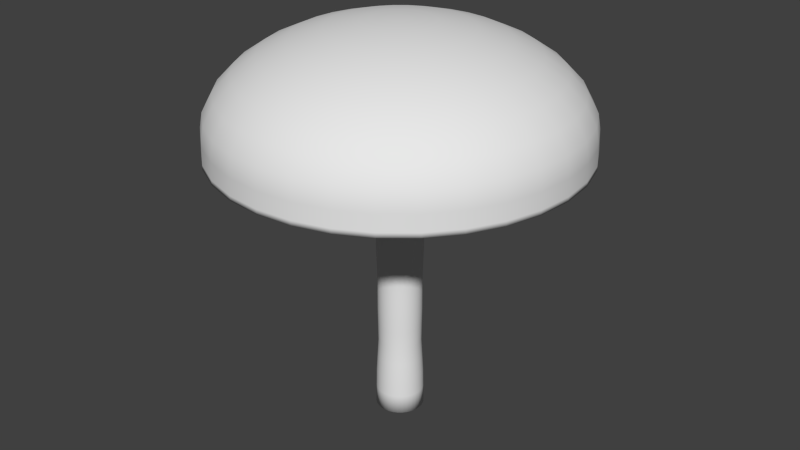 # Source: Mushroom.blend  (saved by Blender 2.76.0; exported with 4.5.12 LTS)
import bpy
from mathutils import Matrix  # noqa: F401  (used for matrix-valued properties, if any)

bpy.ops.wm.read_factory_settings(use_empty=True)
scene = bpy.context.scene
scene.name = 'Scene'

# ---- collections
col_collection_1 = bpy.data.collections.new('Collection 1'); scene.collection.children.link(col_collection_1)

# ---- world
world_world = bpy.data.worlds.new('World'); scene.world = world_world
world_world.color = (0.05088, 0.05088, 0.05088)
world_world.use_sun_shadow = False
world_world.sun_shadow_jitter_overblur = 0.0
world_world.cycles.sampling_method = 'MANUAL'
world_world.cycles.sample_map_resolution = 256

# ---- meshes
me_sphere = bpy.data.meshes.new('Sphere')
me_sphere.from_pydata([(-0.1951, 0.0, 2.218), (-0.3827, 0.0, 2.187), (-0.5556, 0.0, 2.135), (-0.7071, 0.0, 2.066), (-0.8315, 0.0, 1.982), (-0.9239, 0.0, 1.886), (-0.9808, 0.0, 1.782), (-1.0, 0.0, 1.561), (-0.1913, 0.03806, 2.218), (-0.3753, 0.07466, 2.187), (-0.5449, 0.1084, 2.135), (-0.6935, 0.1379, 2.066), (-0.8155, 0.1622, 1.982), (-0.9061, 0.1802, 1.886), (-0.9619, 0.1913, 1.782), (-0.9808, 0.1951, 1.561), (-0.1802, 0.07466, 2.218), (-0.3536, 0.1464, 2.187), (-0.5133, 0.2126, 2.135), (-0.6533, 0.2706, 2.066), (-0.7682, 0.3182, 1.982), (-0.8536, 0.3536, 1.886), (-0.9061, 0.3753, 1.782), (-0.9239, 0.3827, 1.561), (-0.1622, 0.1084, 2.218), (-0.3182, 0.2126, 2.187), (-0.4619, 0.3087, 2.135), (-0.5879, 0.3928, 2.066), (-0.6913, 0.4619, 1.982), (-0.7682, 0.5133, 1.886), (-0.8155, 0.5449, 1.782), (-0.8315, 0.5556, 1.561), (-0.1379, 0.1379, 2.218), (-0.2706, 0.2706, 2.187), (-0.3928, 0.3928, 2.135), (-0.5, 0.5, 2.066), (-0.5879, 0.5879, 1.982), (-0.6533, 0.6533, 1.886), (-0.6935, 0.6935, 1.782), (-0.7071, 0.7071, 1.561), (-0.1084, 0.1622, 2.218), (-0.2126, 0.3182, 2.187), (-0.3087, 0.4619, 2.135), (-0.3928, 0.5879, 2.066), (-0.4619, 0.6913, 1.982), (-0.5133, 0.7682, 1.886), (-0.5449, 0.8155, 1.782), (-0.5556, 0.8315, 1.561), (-0.07466, 0.1802, 2.218), (-0.1464, 0.3536, 2.187), (-0.2126, 0.5133, 2.135), (-0.2706, 0.6533, 2.066), (-0.3182, 0.7682, 1.982), (-0.3536, 0.8536, 1.886), (-0.3753, 0.9061, 1.782), (-0.3827, 0.9239, 1.561), (-0.03806, 0.1913, 2.218), (-0.07466, 0.3753, 2.187), (-0.1084, 0.5449, 2.135), (-0.1379, 0.6935, 2.066), (-0.1622, 0.8155, 1.982), (-0.1802, 0.9061, 1.886), (-0.1913, 0.9619, 1.782), (-0.1951, 0.9808, 1.561), (3.266e-07, 0.1951, 2.218), (3.192e-07, 0.3827, 2.187), (3.117e-07, 0.5556, 2.135), (3.192e-07, 0.7071, 2.066), (3.341e-07, 0.8315, 1.982), (2.745e-07, 0.9239, 1.886), (3.937e-07, 0.9808, 1.782), (3.788e-07, 1.0, 1.561), (0.03806, 0.1913, 2.218), (0.07466, 0.3753, 2.187), (0.1084, 0.5449, 2.135), (0.138, 0.6935, 2.066), (0.1622, 0.8155, 1.982), (0.1802, 0.9061, 1.886), (0.1913, 0.9619, 1.782), (0.1951, 0.9808, 1.561), (0.07466, 0.1802, 2.218), (0.1464, 0.3536, 2.187), (0.2126, 0.5133, 2.135), (0.2706, 0.6533, 2.066), (0.3182, 0.7682, 1.982), (0.3536, 0.8536, 1.886), (0.3753, 0.9061, 1.782), (0.3827, 0.9239, 1.561), (0.1084, 0.1622, 2.218), (0.2126, 0.3182, 2.187), (0.3087, 0.4619, 2.135), (0.3928, 0.5879, 2.066), (0.4619, 0.6913, 1.982), (0.5133, 0.7682, 1.886), (0.5449, 0.8155, 1.782), (0.5556, 0.8315, 1.561), (0.138, 0.1379, 2.218), (0.2706, 0.2706, 2.187), (0.3928, 0.3928, 2.135), (0.5, 0.5, 2.066), (0.5879, 0.5879, 1.982), (0.6533, 0.6533, 1.886), (0.6935, 0.6935, 1.782), (0.7071, 0.7071, 1.561), (0.1622, 0.1084, 2.218), (0.3182, 0.2126, 2.187), (0.4619, 0.3087, 2.135), (0.5879, 0.3928, 2.066), (0.6913, 0.4619, 1.982), (0.7682, 0.5133, 1.886), (0.8155, 0.5449, 1.782), (0.8315, 0.5556, 1.561), (0.1802, 0.07466, 2.218), (0.3536, 0.1464, 2.187), (0.5133, 0.2126, 2.135), (0.6533, 0.2706, 2.066), (0.7682, 0.3182, 1.982), (0.8536, 0.3536, 1.886), (0.9061, 0.3753, 1.782), (0.9239, 0.3827, 1.561), (0.1913, 0.03806, 2.218), (0.3753, 0.07466, 2.187), (0.5449, 0.1084, 2.135), (0.6935, 0.1379, 2.066), (0.8155, 0.1622, 1.982), (0.9061, 0.1802, 1.886), (0.9619, 0.1913, 1.782), (0.9808, 0.1951, 1.561), (0.1951, -7.212e-09, 2.218), (0.3827, 4.122e-08, 2.187), (0.5556, 2.632e-08, 2.135), (0.7071, -2.584e-08, 2.066), (0.8315, -8.544e-08, 1.982), (0.9239, 6.357e-08, 1.886), (0.9808, -8.544e-08, 1.782), (1.0, -1.003e-07, 1.561), (0.1913, -0.03806, 2.218), (0.3753, -0.07466, 2.187), (0.5449, -0.1084, 2.135), (0.6935, -0.1379, 2.066), (0.8155, -0.1622, 1.982), (0.9061, -0.1802, 1.886), (0.9619, -0.1913, 1.782), (0.9808, -0.1951, 1.561), (0.1802, -0.07466, 2.218), (0.3536, -0.1464, 2.187), (0.5133, -0.2126, 2.135), (0.6533, -0.2706, 2.066), (0.7682, -0.3182, 1.982), (0.8536, -0.3536, 1.886), (0.9061, -0.3753, 1.782), (0.9239, -0.3827, 1.561), (0.1622, -0.1084, 2.218), (0.3182, -0.2126, 2.187), (0.4619, -0.3087, 2.135), (0.5879, -0.3928, 2.066), (0.6913, -0.4619, 1.982), (0.7682, -0.5133, 1.886), (0.8155, -0.5449, 1.782), (0.8315, -0.5556, 1.561), (0.138, -0.1379, 2.218), (0.2706, -0.2706, 2.187), (0.3928, -0.3928, 2.135), (0.5, -0.5, 2.066), (0.5879, -0.5879, 1.982), (0.6533, -0.6533, 1.886), (0.6935, -0.6935, 1.782), (0.7071, -0.7071, 1.561), (0.1084, -0.1622, 2.218), (0.2126, -0.3182, 2.187), (0.3087, -0.4619, 2.135), (0.3928, -0.5879, 2.066), (0.4619, -0.6913, 1.982), (0.5133, -0.7682, 1.886), (0.5449, -0.8155, 1.782), (0.5556, -0.8315, 1.561), (0.07466, -0.1802, 2.218), (0.1464, -0.3536, 2.187), (0.2126, -0.5133, 2.135), (0.2706, -0.6533, 2.066), (0.3182, -0.7682, 1.982), (0.3536, -0.8536, 1.886), (0.3753, -0.9061, 1.782), (0.3827, -0.9239, 1.561), (0.03806, -0.1913, 2.218), (0.07466, -0.3753, 2.187), (0.1084, -0.5449, 2.135), (0.1379, -0.6935, 2.066), (0.1622, -0.8155, 1.982), (0.1802, -0.9061, 1.886), (0.1913, -0.9619, 1.782), (0.1951, -0.9808, 1.561), (3.117e-07, -0.1951, 2.218), (2.819e-07, -0.3827, 2.187), (2.819e-07, -0.5556, 2.135), (1.851e-07, -0.7071, 2.066), (1.404e-07, -0.8315, 1.982), (3.192e-07, -0.9239, 1.886), (9.567e-08, -0.9808, 1.782), (1.404e-07, -1.0, 1.561), (-0.03806, -0.1913, 2.218), (-0.07466, -0.3753, 2.187), (-0.1084, -0.5449, 2.135), (-0.1379, -0.6935, 2.066), (-0.1622, -0.8155, 1.982), (-0.1802, -0.9061, 1.886), (-0.1913, -0.9619, 1.782), (-0.1951, -0.9808, 1.561), (-0.07466, -0.1802, 2.218), (-0.1464, -0.3536, 2.187), (-0.2126, -0.5133, 2.135), (-0.2706, -0.6533, 2.066), (-0.3182, -0.7682, 1.982), (-0.3536, -0.8536, 1.886), (-0.3753, -0.9061, 1.782), (-0.3827, -0.9239, 1.561), (-0.1084, -0.1622, 2.218), (-0.2126, -0.3182, 2.187), (-0.3087, -0.4619, 2.135), (-0.3928, -0.5879, 2.066), (-0.4619, -0.6913, 1.982), (-0.5133, -0.7682, 1.886), (-0.5449, -0.8155, 1.782), (-0.5556, -0.8315, 1.561), (-0.1443, -0.02871, 1.474), (-0.136, -0.05632, 1.474), (-0.1224, -0.08176, 1.474), (-0.1041, -0.1041, 1.474), (-0.1379, -0.1379, 2.218), (-0.2706, -0.2706, 2.187), (-0.3928, -0.3928, 2.135), (-0.5, -0.5, 2.066), (-0.5879, -0.5879, 1.982), (-0.6533, -0.6533, 1.886), (-0.6935, -0.6935, 1.782), (-0.7071, -0.7071, 1.561), (-0.08176, -0.1224, 1.474), (-0.05632, -0.136, 1.474), (-0.02871, -0.1443, 1.474), (2.603e-07, -0.1472, 1.474), (0.02871, -0.1443, 1.474), (0.05632, -0.136, 1.474), (0.08176, -0.1224, 1.474), (-0.1622, -0.1084, 2.218), (-0.3182, -0.2126, 2.187), (-0.4619, -0.3087, 2.135), (-0.5879, -0.3928, 2.066), (-0.6913, -0.4619, 1.982), (-0.7682, -0.5133, 1.886), (-0.8155, -0.5449, 1.782), (-0.8315, -0.5556, 1.561), (0.1041, -0.1041, 1.474), (0.1224, -0.08176, 1.474), (0.136, -0.05632, 1.474), (0.1443, -0.02871, 1.474), (0.1472, 7.602e-08, 1.474), (0.1443, 0.02871, 1.474), (0.136, 0.05632, 1.474), (2.48e-08, -1.247e-07, 2.229), (-0.1802, -0.07466, 2.218), (-0.3536, -0.1464, 2.187), (-0.5133, -0.2126, 2.135), (-0.6533, -0.2706, 2.066), (-0.7682, -0.3182, 1.982), (-0.8536, -0.3536, 1.886), (-0.9061, -0.3753, 1.782), (-0.9239, -0.3827, 1.561), (0.1224, 0.08176, 1.474), (0.1041, 0.1041, 1.474), (0.08176, 0.1224, 1.474), (0.05632, 0.136, 1.474), (0.02871, 0.1443, 1.474), (2.947e-07, 0.1472, 1.474), (-0.02871, 0.1443, 1.474), (-0.1913, -0.03806, 2.218), (-0.3753, -0.07466, 2.187), (-0.5449, -0.1084, 2.135), (-0.6935, -0.1379, 2.066), (-0.8155, -0.1622, 1.982), (-0.9061, -0.1802, 1.886), (-0.9619, -0.1913, 1.782), (-0.9808, -0.1951, 1.561), (-0.05632, 0.136, 1.474), (-0.08176, 0.1224, 1.474), (-0.1041, 0.1041, 1.474), (-0.1224, 0.08176, 1.474), (-0.136, 0.05632, 1.474), (-0.1443, 0.02871, 1.474), (-0.1472, 1.11e-07, 1.474), (-0.9948, 0.0, 1.703), (-0.9757, 0.1941, 1.703), (-0.9191, 0.3807, 1.703), (-0.8271, 0.5527, 1.703), (-0.7034, 0.7034, 1.703), (-0.5527, 0.8271, 1.703), (-0.3807, 0.9191, 1.703), (-0.1941, 0.9757, 1.703), (3.828e-07, 0.9948, 1.703), (0.1941, 0.9757, 1.703), (0.3807, 0.9191, 1.703), (0.5527, 0.8271, 1.703), (0.7034, 0.7034, 1.703), (0.8271, 0.5527, 1.703), (0.9191, 0.3807, 1.703), (0.9757, 0.1941, 1.703), (0.9948, -9.631e-08, 1.703), (0.9757, -0.1941, 1.703), (0.9191, -0.3807, 1.703), (0.8271, -0.5527, 1.703), (0.7034, -0.7034, 1.703), (0.5527, -0.8271, 1.703), (0.3807, -0.9191, 1.703), (0.1941, -0.9757, 1.703), (1.283e-07, -0.9948, 1.703), (-0.1941, -0.9757, 1.703), (-0.3807, -0.9191, 1.703), (-0.5527, -0.8271, 1.703), (-0.7034, -0.7034, 1.703), (-0.8271, -0.5527, 1.703), (-0.9191, -0.3807, 1.703), (-0.9757, -0.1941, 1.703), (-0.9991, 0.0, 1.586), (-0.9799, 0.1949, 1.586), (-0.923, 0.3823, 1.586), (-0.8307, 0.5551, 1.586), (-0.7065, 0.7065, 1.586), (-0.5551, 0.8307, 1.586), (-0.3823, 0.923, 1.586), (-0.1949, 0.9799, 1.586), (3.795e-07, 0.9991, 1.586), (0.1949, 0.9799, 1.586), (0.3823, 0.923, 1.586), (0.5551, 0.8307, 1.586), (0.7065, 0.7065, 1.586), (0.8307, 0.5551, 1.586), (0.923, 0.3823, 1.586), (0.9799, 0.1949, 1.586), (0.9991, -9.963e-08, 1.586), (0.9799, -0.1949, 1.586), (0.923, -0.3823, 1.586), (0.8307, -0.5551, 1.586), (0.7065, -0.7065, 1.586), (0.5551, -0.8307, 1.586), (0.3823, -0.923, 1.586), (0.1949, -0.9799, 1.586), (1.382e-07, -0.9991, 1.586), (-0.1949, -0.9799, 1.586), (-0.3823, -0.923, 1.586), (-0.5551, -0.8307, 1.586), (-0.7065, -0.7065, 1.586), (-0.8307, -0.5551, 1.586), (-0.923, -0.3823, 1.586), (-0.9799, -0.1949, 1.586), (-0.9959, 0.0, 1.674), (-0.9767, 0.1943, 1.674), (-0.9201, 0.3811, 1.674), (-0.828, 0.5533, 1.674), (-0.7042, 0.7042, 1.674), (-0.5533, 0.828, 1.674), (-0.3811, 0.9201, 1.674), (-0.1943, 0.9767, 1.674), (3.82e-07, 0.9959, 1.674), (0.1943, 0.9767, 1.674), (0.3811, 0.9201, 1.674), (0.5533, 0.828, 1.674), (0.7042, 0.7042, 1.674), (0.828, 0.5533, 1.674), (0.9201, 0.3811, 1.674), (0.9767, 0.1943, 1.674), (0.9959, -9.715e-08, 1.674), (0.9767, -0.1943, 1.674), (0.9201, -0.3811, 1.674), (0.828, -0.5533, 1.674), (0.7042, -0.7042, 1.674), (0.5533, -0.828, 1.674), (0.3811, -0.9201, 1.674), (0.1943, -0.9767, 1.674), (1.308e-07, -0.9959, 1.674), (-0.1943, -0.9767, 1.674), (-0.3811, -0.9201, 1.674), (-0.5533, -0.828, 1.674), (-0.7042, -0.7042, 1.674), (-0.828, -0.5533, 1.674), (-0.9201, -0.3811, 1.674), (-0.9767, -0.1943, 1.674), (-0.3419, -0.8254, 1.578), (-0.8254, 0.3419, 1.578), (0.4963, -0.7428, 1.578), (0.7428, 0.4963, 1.578), (0.8254, -0.3419, 1.578), (-0.1743, -0.8762, 1.578), (-0.4963, 0.7428, 1.578), (0.8762, 0.1743, 1.578), (0.8762, -0.1743, 1.578), (-0.8254, -0.3419, 1.578), (0.4963, 0.7428, 1.578), (-0.4963, -0.7428, 1.578), (-0.7428, 0.4963, 1.578), (0.7428, -0.4963, 1.578), (0.3419, -0.8254, 1.578), (-0.8934, 1.092e-08, 1.578), (3.682e-07, 0.8934, 1.578), (0.8934, -7.872e-08, 1.578), (-0.7428, -0.4963, 1.578), (-0.8762, 0.1743, 1.578), (0.8254, 0.3419, 1.578), (1.552e-07, -0.8934, 1.578), (-0.1743, 0.8762, 1.578), (0.1743, 0.8762, 1.578), (-0.6317, -0.6317, 1.578), (0.6317, 0.6317, 1.578), (-0.6317, 0.6317, 1.578), (0.6317, -0.6317, 1.578), (0.1743, -0.8762, 1.578), (-0.3419, 0.8254, 1.578), (-0.8762, -0.1743, 1.578), (0.3419, 0.8254, 1.578), (-0.08964, -0.4506, 1.743), (0.4506, -0.08964, 1.743), (-0.4595, 1.531e-07, 1.743), (-0.4506, 0.08964, 1.743), (0.4245, 0.1758, 1.743), (-0.08964, 0.4506, 1.743), (-0.3249, -0.3249, 1.743), (0.3249, 0.3249, 1.743), (-0.3249, 0.3249, 1.743), (0.3249, -0.3249, 1.743), (0.08964, -0.4506, 1.743), (-0.4506, -0.08964, 1.743), (0.1758, 0.4245, 1.743), (-0.1758, -0.4245, 1.743), (-0.4245, 0.1758, 1.743), (0.2553, -0.382, 1.743), (0.382, 0.2553, 1.743), (0.4245, -0.1758, 1.743), (-0.2553, 0.382, 1.743), (0.4506, 0.08964, 1.743), (-0.4245, -0.1758, 1.743), (0.2553, 0.382, 1.743), (-0.2553, -0.382, 1.743), (-0.382, 0.2553, 1.743), (0.382, -0.2553, 1.743), (0.1758, -0.4245, 1.743), (3.223e-07, 0.4595, 1.743), (0.4595, 1.084e-08, 1.743), (-0.382, -0.2553, 1.743), (2.327e-07, -0.4595, 1.743), (0.08964, 0.4506, 1.743), (-0.1758, 0.4245, 1.743), (-0.1323, -0.02631, 0.0001112), (-0.1246, -0.05162, 0.0001112), (-0.1121, -0.07493, 0.0001112), (-0.09537, -0.09537, 0.0001112), (-0.07493, -0.1121, 0.0001112), (-0.05162, -0.1246, 0.0001112), (-0.02631, -0.1323, 0.0001112), (2.674e-07, -0.1349, 0.0001112), (0.02631, -0.1323, 0.0001112), (0.05162, -0.1246, 0.0001112), (0.07494, -0.1121, 0.0001112), (0.09537, -0.09537, 0.0001112), (0.1121, -0.07493, 0.0001112), (0.1246, -0.05162, 0.0001112), (0.1323, -0.02631, 0.0001112), (0.1349, 7.853e-08, 0.0001112), (0.1323, 0.02631, 0.0001112), (0.1246, 0.05162, 0.0001112), (0.1121, 0.07493, 0.0001112), (0.09537, 0.09537, 0.0001112), (0.07494, 0.1121, 0.0001112), (0.05162, 0.1246, 0.0001112), (0.02631, 0.1323, 0.0001112), (2.995e-07, 0.1349, 0.0001112), (-0.02631, 0.1323, 0.0001112), (-0.05162, 0.1246, 0.0001112), (-0.07493, 0.1121, 0.0001112), (-0.09537, 0.09537, 0.0001112), (-0.1121, 0.07493, 0.0001112), (-0.1246, 0.05162, 0.0001112), (-0.1323, 0.02631, 0.0001112), (-0.1349, 1.073e-07, 0.0001112), (-0.03819, -0.192, 1.545), (0.192, -0.03819, 1.545), (-0.1958, 1.245e-07, 1.545), (-0.192, 0.03819, 1.545), (0.1809, 0.07492, 1.545), (-0.03819, 0.192, 1.545), (-0.1384, -0.1384, 1.545), (0.1384, 0.1384, 1.545), (-0.1384, 0.1384, 1.545), (0.1384, -0.1384, 1.545), (0.03819, -0.192, 1.545), (-0.192, -0.03819, 1.545), (0.07492, 0.1809, 1.545), (-0.07492, -0.1809, 1.545), (-0.1809, 0.07492, 1.545), (0.1088, -0.1628, 1.545), (0.1628, 0.1088, 1.545), (0.1809, -0.07492, 1.545), (-0.1088, 0.1628, 1.545), (0.192, 0.03819, 1.545), (-0.1809, -0.07492, 1.545), (0.1088, 0.1628, 1.545), (-0.1088, -0.1628, 1.545), (-0.1628, 0.1088, 1.545), (0.1628, -0.1088, 1.545), (0.07492, -0.1809, 1.545), (2.993e-07, 0.1958, 1.545), (0.1958, 6.685e-08, 1.545), (-0.1628, -0.1088, 1.545), (2.585e-07, -0.1958, 1.545), (0.03819, 0.192, 1.545), (-0.07492, 0.1809, 1.545), (0.1135, -0.07581, 1.399), (0.1261, -0.05222, 1.399), (0.05222, -0.1261, 1.399), (0.07581, -0.1135, 1.399), (0.1338, 0.02662, 1.399), (0.1261, 0.05222, 1.399), (0.02662, -0.1338, 1.399), (0.1338, -0.02662, 1.399), (0.1365, 7.861e-08, 1.399), (-0.1365, 9.945e-08, 1.399), (-0.1338, -0.02662, 1.399), (0.1135, 0.07581, 1.399), (0.09649, 0.09649, 1.399), (-0.1261, -0.05222, 1.399), (-0.1135, -0.07581, 1.399), (0.09649, -0.09649, 1.399), (-0.09649, -0.09649, 1.399), (-0.07581, -0.1135, 1.399), (0.07581, 0.1135, 1.399), (0.05222, 0.1261, 1.399), (-0.05222, -0.1261, 1.399), (-0.02662, -0.1338, 1.399), (-0.02662, 0.1338, 1.399), (-0.05222, 0.1261, 1.399), (2.622e-07, -0.1365, 1.399), (-0.07581, 0.1135, 1.399), (0.02662, 0.1338, 1.399), (2.949e-07, 0.1365, 1.399), (-0.09649, 0.09649, 1.399), (-0.1135, 0.07581, 1.399), (-0.1261, 0.05222, 1.399), (-0.1338, 0.02662, 1.399), (0.1268, -0.05254, 1.442), (0.07627, -0.1141, 1.442), (0.1268, 0.05254, 1.442), (0.1373, 7.815e-08, 1.442), (-0.1346, -0.02678, 1.442), (0.09707, 0.09707, 1.442), (-0.1141, -0.07627, 1.442), (0.09707, -0.09707, 1.442), (-0.07627, -0.1141, 1.442), (0.05254, 0.1268, 1.442), (-0.02678, -0.1346, 1.442), (-0.05254, 0.1268, 1.442), (-0.07627, 0.1141, 1.442), (2.939e-07, 0.1373, 1.442), (-0.09707, 0.09707, 1.442), (-0.1141, 0.07627, 1.442), (-0.1268, 0.05254, 1.442), (-0.1346, 0.02678, 1.442), (0.1141, -0.07627, 1.442), (0.05254, -0.1268, 1.442), (0.1346, 0.02678, 1.442), (0.02678, -0.1346, 1.442), (0.1346, -0.02678, 1.442), (-0.1373, 1.1e-07, 1.442), (0.1141, 0.07627, 1.442), (-0.1268, -0.05254, 1.442), (-0.09707, -0.09707, 1.442), (0.07627, 0.1141, 1.442), (-0.05254, -0.1268, 1.442), (-0.02678, 0.1346, 1.442), (2.623e-07, -0.1373, 1.442), (0.02678, 0.1346, 1.442), (-0.2497, -0.6029, 1.768), (-0.6029, 0.2497, 1.768), (0.3626, -0.5426, 1.768), (0.5426, 0.3626, 1.768), (0.6029, -0.2497, 1.768), (-0.3626, 0.5426, 1.768), (0.64, 0.1273, 1.768), (-0.6029, -0.2497, 1.768), (0.3626, 0.5426, 1.768), (-0.3626, -0.5426, 1.768), (-0.5426, 0.3626, 1.768), (0.5426, -0.3626, 1.768), (0.2497, -0.6029, 1.768), (3.37e-07, 0.6526, 1.768), (0.6526, -3.212e-08, 1.768), (-0.5426, -0.3626, 1.768), (1.96e-07, -0.6526, 1.768), (0.1273, 0.64, 1.768), (-0.2497, 0.6029, 1.768), (-0.1273, -0.64, 1.768), (0.64, -0.1273, 1.768), (-0.6526, 1.408e-07, 1.768), (-0.64, 0.1273, 1.768), (0.6029, 0.2497, 1.768), (-0.1273, 0.64, 1.768), (-0.4614, -0.4614, 1.768), (0.4614, 0.4614, 1.768), (-0.4614, 0.4614, 1.768), (0.4614, -0.4614, 1.768), (0.1273, -0.64, 1.768), (-0.64, -0.1273, 1.768), (0.2497, 0.6029, 1.768), (-0.3055, -0.7374, 1.656), (-0.7374, 0.3055, 1.656), (0.4434, -0.6637, 1.656), (0.6637, 0.4434, 1.656), (0.7374, -0.3055, 1.656), (-0.4434, 0.6637, 1.656), (0.7828, 0.1557, 1.656), (-0.7374, -0.3055, 1.656), (0.4434, 0.6637, 1.656), (-0.4434, -0.6637, 1.656), (-0.6637, 0.4434, 1.656), (0.6637, -0.4434, 1.656), (0.3055, -0.7374, 1.656), (3.545e-07, 0.7982, 1.656), (0.7982, -5.866e-08, 1.656), (-0.6637, -0.4434, 1.656), (1.711e-07, -0.7982, 1.656), (0.1557, 0.7828, 1.656), (-0.3055, 0.7374, 1.656), (-0.1557, -0.7828, 1.656), (0.7828, -0.1557, 1.656), (-0.7982, 1.253e-07, 1.656), (-0.7828, 0.1557, 1.656), (0.7374, 0.3055, 1.656), (-0.1557, 0.7828, 1.656), (-0.5644, -0.5644, 1.656), (0.5644, 0.5644, 1.656), (-0.5644, 0.5644, 1.656), (0.5644, -0.5644, 1.656), (0.1557, -0.7828, 1.656), (-0.7828, -0.1557, 1.656), (0.3055, 0.7374, 1.656), (-0.1411, -0.7093, 1.721), (0.7093, -0.1411, 1.721), (-0.7232, 1.432e-07, 1.721), (-0.7093, 0.1411, 1.721), (0.6681, 0.2768, 1.721), (-0.1411, 0.7093, 1.721), (-0.5114, -0.5114, 1.721), (0.5114, 0.5114, 1.721), (-0.5114, 0.5114, 1.721), (0.5114, -0.5114, 1.721), (0.1411, -0.7093, 1.721), (-0.7093, -0.1411, 1.721), (0.2768, 0.6681, 1.721), (-0.2768, -0.6681, 1.721), (-0.6681, 0.2768, 1.721), (0.4018, -0.6013, 1.721), (0.6013, 0.4018, 1.721), (0.6681, -0.2768, 1.721), (-0.4018, 0.6013, 1.721), (0.7093, 0.1411, 1.721), (-0.6681, -0.2768, 1.721), (0.4018, 0.6013, 1.721), (-0.4018, -0.6013, 1.721), (-0.6013, 0.4018, 1.721), (0.6013, -0.4018, 1.721), (0.2768, -0.6681, 1.721), (3.432e-07, 0.7232, 1.721), (0.7232, -4.62e-08, 1.721), (-0.6013, -0.4018, 1.721), (1.851e-07, -0.7232, 1.721), (0.1411, 0.7093, 1.721), (-0.2768, 0.6681, 1.721), (-0.1068, -0.5371, 1.76), (0.5371, -0.1068, 1.76), (-0.5476, 1.509e-07, 1.76), (-0.5371, 0.1068, 1.76), (0.5059, 0.2095, 1.76), (-0.1068, 0.5371, 1.76), (-0.3872, -0.3872, 1.76), (0.3872, 0.3872, 1.76), (-0.3872, 0.3872, 1.76), (0.3872, -0.3872, 1.76), (0.1068, -0.5371, 1.76), (-0.5371, -0.1068, 1.76), (0.2096, 0.5059, 1.76), (-0.2095, -0.5059, 1.76), (-0.5059, 0.2096, 1.76), (0.3042, -0.4553, 1.76), (0.4553, 0.3042, 1.76), (0.5059, -0.2095, 1.76), (-0.3042, 0.4553, 1.76), (0.5371, 0.1068, 1.76), (-0.5059, -0.2095, 1.76), (0.3042, 0.4553, 1.76), (-0.3042, -0.4553, 1.76), (-0.4553, 0.3042, 1.76), (0.4553, -0.3042, 1.76), (0.2096, -0.5059, 1.76), (3.288e-07, 0.5476, 1.76), (0.5476, -8.124e-09, 1.76), (-0.4553, -0.3042, 1.76), (2.188e-07, -0.5476, 1.76), (0.1068, 0.5371, 1.76), (-0.2095, 0.5059, 1.76), (-0.1198, -0.2893, 1.668), (-0.2893, 0.1198, 1.668), (0.174, -0.2604, 1.668), (0.2604, 0.174, 1.668), (0.2893, -0.1198, 1.668), (-0.174, 0.2604, 1.668), (0.3072, 0.0611, 1.668), (-0.2893, -0.1198, 1.668), (0.174, 0.2604, 1.668), (-0.174, -0.2604, 1.668), (-0.2604, 0.174, 1.668), (0.2604, -0.174, 1.668), (0.1198, -0.2893, 1.668), (3.102e-07, 0.3132, 1.668), (0.3132, 4.284e-08, 1.668), (-0.2604, -0.174, 1.668), (2.482e-07, -0.3132, 1.668), (0.0611, 0.3072, 1.668), (-0.1198, 0.2893, 1.668), (-0.0611, -0.3072, 1.668), (0.3072, -0.0611, 1.668), (-0.3132, 1.417e-07, 1.668), (-0.3072, 0.0611, 1.668), (0.2893, 0.1198, 1.668), (-0.0611, 0.3072, 1.668), (-0.2214, -0.2214, 1.668), (0.2214, 0.2214, 1.668), (-0.2214, 0.2214, 1.668), (0.2214, -0.2214, 1.668), (0.0611, -0.3072, 1.668), (-0.3072, -0.0611, 1.668), (0.1198, 0.2893, 1.668), (-0.1463, -0.3533, 1.713), (-0.3533, 0.1463, 1.713), (0.2124, -0.3179, 1.713), (0.3179, 0.2124, 1.713), (0.3533, -0.1463, 1.713), (-0.2124, 0.3179, 1.713), (0.375, 0.0746, 1.713), (-0.3533, -0.1463, 1.713), (0.2124, 0.3179, 1.713), (-0.2124, -0.3179, 1.713), (-0.3179, 0.2124, 1.713), (0.3179, -0.2124, 1.713), (0.1463, -0.3533, 1.713), (3.154e-07, 0.3824, 1.713), (0.3824, 2.784e-08, 1.713), (-0.3179, -0.2124, 1.713), (2.415e-07, -0.3824, 1.713), (0.0746, 0.375, 1.713), (-0.1463, 0.3533, 1.713), (-0.0746, -0.375, 1.713), (0.375, -0.0746, 1.713), (-0.3824, 1.483e-07, 1.713), (-0.375, 0.0746, 1.713), (0.3533, 0.1463, 1.713), (-0.0746, 0.375, 1.713), (-0.2704, -0.2704, 1.713), (0.2704, 0.2704, 1.713), (-0.2704, 0.2704, 1.713), (0.2704, -0.2704, 1.713), (0.0746, -0.375, 1.713), (-0.375, -0.0746, 1.713), (0.1463, 0.3533, 1.713), (-0.04896, -0.2462, 1.611), (0.2462, -0.04896, 1.611), (-0.251, 1.338e-07, 1.611), (-0.2462, 0.04896, 1.611), (0.2319, 0.09604, 1.611), (-0.04896, 0.2462, 1.611), (-0.1775, -0.1775, 1.611), (0.1775, 0.1775, 1.611), (-0.1775, 0.1775, 1.611), (0.1775, -0.1775, 1.611), (0.04896, -0.2462, 1.611), (-0.2462, -0.04896, 1.611), (0.09604, 0.2319, 1.611), (-0.09604, -0.2319, 1.611), (-0.2319, 0.09604, 1.611), (0.1394, -0.2087, 1.611), (0.2087, 0.1394, 1.611), (0.2319, -0.09604, 1.611), (-0.1394, 0.2087, 1.611), (0.2462, 0.04896, 1.611), (-0.2319, -0.09604, 1.611), (0.1394, 0.2087, 1.611), (-0.1394, -0.2087, 1.611), (-0.2087, 0.1394, 1.611), (0.2087, -0.1394, 1.611), (0.09604, -0.2319, 1.611), (3.052e-07, 0.251, 1.611), (0.251, 5.519e-08, 1.611), (-0.2087, -0.1394, 1.611), (2.542e-07, -0.251, 1.611), (0.04896, 0.2462, 1.611), (-0.09604, 0.2319, 1.611), (0.1041, -0.06955, 1.146), (0.04791, -0.1157, 1.146), (0.1228, 0.02442, 1.146), (0.02442, -0.1228, 1.146), (0.1228, -0.02442, 1.146), (-0.1252, 1.058e-07, 1.146), (0.1041, 0.06955, 1.146), (-0.1157, -0.04791, 1.146), (-0.08853, -0.08853, 1.146), (0.06955, 0.1041, 1.146), (-0.04791, -0.1157, 1.146), (-0.02442, 0.1228, 1.146), (2.664e-07, -0.1252, 1.146), (0.02442, 0.1228, 1.146), (0.1157, -0.04791, 1.146), (0.06955, -0.1041, 1.146), (0.1157, 0.04791, 1.146), (0.1252, 8.09e-08, 1.146), (-0.1228, -0.02442, 1.146), (0.08853, 0.08853, 1.146), (-0.1041, -0.06955, 1.146), (0.08853, -0.08853, 1.146), (-0.06955, -0.1041, 1.146), (0.04791, 0.1157, 1.146), (-0.02442, -0.1228, 1.146), (-0.04791, 0.1157, 1.146), (-0.06955, 0.1041, 1.146), (2.959e-07, 0.1252, 1.146), (-0.08853, 0.08853, 1.146), (-0.1041, 0.06955, 1.146), (-0.1157, 0.04791, 1.146), (-0.1228, 0.02442, 1.146), (0.1222, -0.0506, 1.273), (0.07346, -0.1099, 1.273), (0.1222, 0.0506, 1.273), (0.1322, 7.949e-08, 1.273), (-0.1297, -0.0258, 1.273), (0.0935, 0.0935, 1.273), (-0.1099, -0.07346, 1.273), (0.0935, -0.0935, 1.273), (-0.07346, -0.1099, 1.273), (0.0506, 0.1222, 1.273), (-0.0258, -0.1297, 1.273), (-0.0506, 0.1222, 1.273), (-0.07346, 0.1099, 1.273), (2.95e-07, 0.1322, 1.273), (-0.0935, 0.0935, 1.273), (-0.1099, 0.07346, 1.273), (-0.1222, 0.0506, 1.273), (-0.1297, 0.0258, 1.273), (0.1099, -0.07346, 1.273), (0.0506, -0.1222, 1.273), (0.1297, 0.0258, 1.273), (0.0258, -0.1297, 1.273), (0.1297, -0.0258, 1.273), (-0.1322, 1.06e-07, 1.273), (0.1099, 0.07346, 1.273), (-0.1222, -0.0506, 1.273), (-0.0935, -0.0935, 1.273), (0.07346, 0.1099, 1.273), (-0.0506, -0.1222, 1.273), (-0.0258, 0.1297, 1.273), (2.636e-07, -0.1322, 1.273), (0.0258, 0.1297, 1.273), (0.107, -0.07148, 1.004), (0.04924, -0.1189, 1.004), (0.1262, 0.0251, 1.004), (0.0251, -0.1262, 1.004), (0.1262, -0.0251, 1.004), (-0.1287, 1.055e-07, 1.004), (0.107, 0.07148, 1.004), (-0.1189, -0.04924, 1.004), (-0.09098, -0.09098, 1.004), (0.07148, 0.107, 1.004), (-0.04924, -0.1189, 1.004), (-0.0251, 0.1262, 1.004), (2.667e-07, -0.1287, 1.004), (0.0251, 0.1262, 1.004), (0.1189, -0.04924, 1.004), (0.07148, -0.107, 1.004), (0.1189, 0.04924, 1.004), (0.1287, 8.02e-08, 1.004), (-0.1262, -0.0251, 1.004), (0.09098, 0.09098, 1.004), (-0.107, -0.07148, 1.004), (0.09098, -0.09098, 1.004), (-0.07148, -0.107, 1.004), (0.04924, 0.1189, 1.004), (-0.0251, -0.1262, 1.004), (-0.04924, 0.1189, 1.004), (-0.07148, 0.107, 1.004), (2.968e-07, 0.1287, 1.004), (-0.09098, 0.09098, 1.004), (-0.107, 0.07148, 1.004), (-0.1189, 0.04924, 1.004), (-0.1262, 0.0251, 1.004), (0.1015, -0.06781, 0.8167), (0.1022, -0.06831, 0.6153), (0.09943, -0.06644, 0.4126), (0.109, -0.0728, 0.2142), (0.04671, -0.1128, 0.8167), (0.04705, -0.1136, 0.6153), (0.04576, -0.1105, 0.4126), (0.05015, -0.1211, 0.2142), (0.1197, 0.02381, 0.8167), (0.1206, 0.02399, 0.6153), (0.1173, 0.02333, 0.4126), (0.1285, 0.02557, 0.2142), (0.02381, -0.1197, 0.8167), (0.02399, -0.1206, 0.6153), (0.02333, -0.1173, 0.4126), (0.02557, -0.1285, 0.2142), (0.1197, -0.02381, 0.8167), (0.1206, -0.02399, 0.6153), (0.1173, -0.02333, 0.4126), (0.1285, -0.02557, 0.2142), (-0.1221, 1.048e-07, 0.8167), (-0.123, 1.044e-07, 0.6153), (-0.1196, 1.042e-07, 0.4126), (-0.131, 1.045e-07, 0.2142), (0.1015, 0.06781, 0.8167), (0.1022, 0.06831, 0.6153), (0.09943, 0.06644, 0.4126), (0.109, 0.0728, 0.2142), (-0.1128, -0.04671, 0.8167), (-0.1136, -0.04705, 0.6153), (-0.1105, -0.04576, 0.4126), (-0.1211, -0.05015, 0.2142), (-0.08631, -0.08631, 0.8167), (-0.08694, -0.08694, 0.6153), (-0.08456, -0.08456, 0.4126), (-0.09266, -0.09266, 0.2142), (0.06781, 0.1015, 0.8167), (0.06831, 0.1022, 0.6153), (0.06644, 0.09943, 0.4126), (0.0728, 0.109, 0.2142), (-0.04671, -0.1128, 0.8167), (-0.04705, -0.1136, 0.6153), (-0.04576, -0.1105, 0.4126), (-0.05015, -0.1211, 0.2142), (-0.02381, 0.1197, 0.8167), (-0.02399, 0.1206, 0.6153), (-0.02333, 0.1173, 0.4126), (-0.02557, 0.1285, 0.2142), (2.672e-07, -0.1221, 0.8167), (2.672e-07, -0.123, 0.6153), (2.678e-07, -0.1196, 0.4126), (2.675e-07, -0.131, 0.2142), (0.02381, 0.1197, 0.8167), (0.02399, 0.1206, 0.6153), (0.02333, 0.1173, 0.4126), (0.02557, 0.1285, 0.2142), (0.1211, -0.05015, 0.2142), (0.1105, -0.04576, 0.4126), (0.1136, -0.04705, 0.6153), (0.1128, -0.04671, 0.8167), (0.0728, -0.109, 0.2142), (0.06644, -0.09943, 0.4126), (0.06831, -0.1022, 0.6153), (0.06781, -0.1015, 0.8167), (0.1211, 0.05015, 0.2142), (0.1105, 0.04576, 0.4126), (0.1136, 0.04705, 0.6153), (0.1128, 0.04671, 0.8167), (0.131, 7.962e-08, 0.2142), (0.1196, 8.191e-08, 0.4126), (0.123, 8.074e-08, 0.6153), (0.1221, 8.18e-08, 0.8167), (-0.1285, -0.02557, 0.2142), (-0.1173, -0.02333, 0.4126), (-0.1206, -0.02399, 0.6153), (-0.1197, -0.02381, 0.8167), (0.09266, 0.09266, 0.2142), (0.08456, 0.08456, 0.4126), (0.08694, 0.08694, 0.6153), (0.08631, 0.08631, 0.8167), (-0.109, -0.0728, 0.2142), (-0.09943, -0.06644, 0.4126), (-0.1022, -0.06831, 0.6153), (-0.1015, -0.06781, 0.8167), (0.09266, -0.09266, 0.2142), (0.08456, -0.08456, 0.4126), (0.08694, -0.08694, 0.6153), (0.08631, -0.08631, 0.8167), (-0.0728, -0.109, 0.2142), (-0.06644, -0.09943, 0.4126), (-0.06831, -0.1022, 0.6153), (-0.06781, -0.1015, 0.8167), (0.05015, 0.1211, 0.2142), (0.04576, 0.1105, 0.4126), (0.04705, 0.1136, 0.6153), (0.04671, 0.1128, 0.8167), (-0.02557, -0.1285, 0.2142), (-0.02333, -0.1173, 0.4126), (-0.02399, -0.1206, 0.6153), (-0.02381, -0.1197, 0.8167), (-0.05015, 0.1211, 0.2142), (-0.04576, 0.1105, 0.4126), (-0.04705, 0.1136, 0.6153), (-0.04671, 0.1128, 0.8167), (-0.0728, 0.109, 0.2142), (-0.06644, 0.09943, 0.4126), (-0.06831, 0.1022, 0.6153), (-0.06781, 0.1015, 0.8167), (2.989e-07, 0.131, 0.2142), (2.967e-07, 0.1196, 0.4126), (2.971e-07, 0.123, 0.6153), (2.965e-07, 0.1221, 0.8167), (-0.09266, 0.09266, 0.2142), (-0.08456, 0.08456, 0.4126), (-0.08694, 0.08694, 0.6153), (-0.08631, 0.08631, 0.8167), (-0.109, 0.0728, 0.2142), (-0.09943, 0.06644, 0.4126), (-0.1022, 0.06831, 0.6153), (-0.1015, 0.06781, 0.8167), (-0.1211, 0.05015, 0.2142), (-0.1105, 0.04576, 0.4126), (-0.1136, 0.04705, 0.6153), (-0.1128, 0.04671, 0.8167), (-0.1285, 0.02557, 0.2142), (-0.1173, 0.02333, 0.4126), (-0.1206, 0.02399, 0.6153), (-0.1197, 0.02381, 0.8167), (0.1019, -0.06806, 0.716), (0.04688, -0.1132, 0.716), (0.1202, 0.0239, 0.716), (0.0239, -0.1202, 0.716), (0.1202, -0.0239, 0.716), (-0.1225, 1.046e-07, 0.716), (0.1019, 0.06806, 0.716), (-0.1132, -0.04688, 0.716), (-0.08662, -0.08662, 0.716), (0.06806, 0.1019, 0.716), (-0.04688, -0.1132, 0.716), (-0.0239, 0.1202, 0.716), (2.672e-07, -0.1225, 0.716), (0.0239, 0.1202, 0.716), (0.1132, -0.04688, 0.716), (0.06806, -0.1019, 0.716), (0.1132, 0.04688, 0.716), (0.1225, 8.127e-08, 0.716), (-0.1202, -0.0239, 0.716), (0.08663, 0.08663, 0.716), (-0.1019, -0.06806, 0.716), (0.08663, -0.08662, 0.716), (-0.06806, -0.1019, 0.716), (0.04688, 0.1132, 0.716), (-0.0239, -0.1202, 0.716), (-0.04688, 0.1132, 0.716), (-0.06806, 0.1019, 0.716), (2.968e-07, 0.1225, 0.716), (-0.08662, 0.08663, 0.716), (-0.1019, 0.06806, 0.716), (-0.1132, 0.04688, 0.716), (-0.1202, 0.0239, 0.716), (0.1008, -0.06737, 0.5139), (0.04641, -0.112, 0.5139), (0.1189, 0.02366, 0.5139), (0.02366, -0.1189, 0.5139), (0.1189, -0.02366, 0.5139), (-0.1213, 1.043e-07, 0.5139), (0.1008, 0.06737, 0.5139), (-0.112, -0.04641, 0.5139), (-0.08575, -0.08575, 0.5139), (0.06737, 0.1008, 0.5139), (-0.04641, -0.112, 0.5139), (-0.02366, 0.1189, 0.5139), (2.675e-07, -0.1213, 0.5139), (0.02366, 0.1189, 0.5139), (0.112, -0.04641, 0.5139), (0.06737, -0.1008, 0.5139), (0.112, 0.04641, 0.5139), (0.1213, 8.133e-08, 0.5139), (-0.1189, -0.02366, 0.5139), (0.08575, 0.08575, 0.5139), (-0.1008, -0.06737, 0.5139), (0.08575, -0.08575, 0.5139), (-0.06737, -0.1008, 0.5139), (0.04641, 0.112, 0.5139), (-0.02366, -0.1189, 0.5139), (-0.04641, 0.112, 0.5139), (-0.06737, 0.1008, 0.5139), (2.969e-07, 0.1213, 0.5139), (-0.08575, 0.08575, 0.5139), (-0.1008, 0.06737, 0.5139), (-0.112, 0.04641, 0.5139), (-0.1189, 0.02366, 0.5139), (0.1042, -0.06962, 0.3134), (0.04796, -0.1158, 0.3134), (0.1229, 0.02445, 0.3134), (0.02445, -0.1229, 0.3134), (0.1229, -0.02445, 0.3134), (-0.1253, 1.043e-07, 0.3134), (0.1042, 0.06962, 0.3134), (-0.1158, -0.04796, 0.3134), (-0.08861, -0.08861, 0.3134), (0.06962, 0.1042, 0.3134), (-0.04796, -0.1158, 0.3134), (-0.02445, 0.1229, 0.3134), (2.676e-07, -0.1253, 0.3134), (0.02445, 0.1229, 0.3134), (0.1158, -0.04796, 0.3134), (0.06962, -0.1042, 0.3134), (0.1158, 0.04796, 0.3134), (0.1253, 8.076e-08, 0.3134), (-0.1229, -0.02445, 0.3134), (0.08861, 0.08861, 0.3134), (-0.1042, -0.06962, 0.3134), (0.08861, -0.08861, 0.3134), (-0.06962, -0.1042, 0.3134), (0.04796, 0.1158, 0.3134), (-0.02445, -0.1229, 0.3134), (-0.04796, 0.1158, 0.3134), (-0.06962, 0.1042, 0.3134), (2.978e-07, 0.1253, 0.3134), (-0.08861, 0.08861, 0.3134), (-0.1042, 0.06962, 0.3134), (-0.1158, 0.04796, 0.3134), (-0.1229, 0.02445, 0.3134), (0.1106, -0.07387, 0.1071), (0.05088, -0.1228, 0.1071), (0.1304, 0.02594, 0.1071), (0.02594, -0.1304, 0.1071), (0.1304, -0.02594, 0.1071), (-0.133, 1.059e-07, 0.1071), (0.1106, 0.07387, 0.1071), (-0.1228, -0.05088, 0.1071), (-0.09402, -0.09402, 0.1071), (0.07387, 0.1106, 0.1071), (-0.05088, -0.1228, 0.1071), (-0.02594, 0.1304, 0.1071), (2.675e-07, -0.133, 0.1071), (0.02594, 0.1304, 0.1071), (0.1228, -0.05088, 0.1071), (0.07387, -0.1106, 0.1071), (0.1228, 0.05088, 0.1071), (0.133, 7.908e-08, 0.1071), (-0.1304, -0.02594, 0.1071), (0.09402, 0.09402, 0.1071), (-0.1106, -0.07387, 0.1071), (0.09402, -0.09402, 0.1071), (-0.07387, -0.1106, 0.1071), (0.05088, 0.1228, 0.1071), (-0.02594, -0.1304, 0.1071), (-0.05088, 0.1228, 0.1071), (-0.07387, 0.1106, 0.1071), (2.992e-07, 0.133, 0.1071), (-0.09402, 0.09402, 0.1071), (-0.1106, 0.07387, 0.1071), (-0.1228, 0.05088, 0.1071), (-0.1304, 0.02594, 0.1071), (0.1158, -0.04797, 0.9103), (0.06965, -0.1042, 0.9103), (0.1158, 0.04797, 0.9103), (0.1254, 8.1e-08, 0.9103), (-0.1229, -0.02446, 0.9103), (0.08864, 0.08864, 0.9103), (-0.1042, -0.06965, 0.9103), (0.08864, -0.08864, 0.9103), (-0.06965, -0.1042, 0.9103), (0.04797, 0.1158, 0.9103), (-0.02446, -0.1229, 0.9103), (-0.04797, 0.1158, 0.9103), (-0.06965, 0.1042, 0.9103), (2.966e-07, 0.1254, 0.9103), (-0.08864, 0.08864, 0.9103), (-0.1042, 0.06965, 0.9103), (-0.1158, 0.04797, 0.9103), (-0.1229, 0.02446, 0.9103), (0.1042, -0.06965, 0.9103), (0.04797, -0.1158, 0.9103), (0.123, 0.02446, 0.9103), (0.02446, -0.1229, 0.9103), (0.123, -0.02446, 0.9103), (-0.1254, 1.051e-07, 0.9103), (0.1042, 0.06965, 0.9103), (-0.1158, -0.04797, 0.9103), (-0.08864, -0.08864, 0.9103), (0.06965, 0.1042, 0.9103), (-0.04797, -0.1158, 0.9103), (-0.02446, 0.123, 0.9103), (2.67e-07, -0.1254, 0.9103), (0.02446, 0.123, 0.9103), (0.1241, -0.05141, 1.336), (0.07464, -0.1117, 1.336), (0.1241, 0.05141, 1.336), (0.1343, 7.905e-08, 1.336), (-0.1318, -0.02621, 1.336), (0.09499, 0.09499, 1.336), (-0.1117, -0.07464, 1.336), (0.09499, -0.09499, 1.336), (-0.07464, -0.1117, 1.336), (0.05141, 0.1241, 1.336), (-0.02621, -0.1318, 1.336), (-0.05141, 0.1241, 1.336), (-0.07464, 0.1117, 1.336), (2.95e-07, 0.1343, 1.336), (-0.09499, 0.09499, 1.336), (-0.1117, 0.07464, 1.336), (-0.1241, 0.05141, 1.336), (-0.1318, 0.02621, 1.336), (0.1117, -0.07464, 1.336), (0.05141, -0.1241, 1.336), (0.1318, 0.02621, 1.336), (0.02621, -0.1318, 1.336), (0.1318, -0.02621, 1.336), (-0.1343, 1.027e-07, 1.336), (0.1117, 0.07464, 1.336), (-0.1241, -0.05141, 1.336), (-0.09499, -0.09499, 1.336), (0.07464, 0.1117, 1.336), (-0.05141, -0.1241, 1.336), (-0.02621, 0.1318, 1.336), (2.629e-07, -0.1343, 1.336), (0.02621, 0.1318, 1.336)], [], [(289, 6, 14, 290), (1, 0, 8, 9), (2, 1, 9, 10), (3, 2, 10, 11), (4, 3, 11, 12), (5, 4, 12, 13), (6, 5, 13, 14), (13, 12, 20, 21), (14, 13, 21, 22), (290, 14, 22, 291), (9, 8, 16, 17), (10, 9, 17, 18), (11, 10, 18, 19), (12, 11, 19, 20), (18, 17, 25, 26), (19, 18, 26, 27), (20, 19, 27, 28), (21, 20, 28, 29), (22, 21, 29, 30), (291, 22, 30, 292), (17, 16, 24, 25), (30, 29, 37, 38), (292, 30, 38, 293), (25, 24, 32, 33), (26, 25, 33, 34), (27, 26, 34, 35), (28, 27, 35, 36), (29, 28, 36, 37), (35, 34, 42, 43), (36, 35, 43, 44), (37, 36, 44, 45), (38, 37, 45, 46), (293, 38, 46, 294), (33, 32, 40, 41), (34, 33, 41, 42), (294, 46, 54, 295), (41, 40, 48, 49), (42, 41, 49, 50), (43, 42, 50, 51), (44, 43, 51, 52), (45, 44, 52, 53), (46, 45, 53, 54), (51, 50, 58, 59), (52, 51, 59, 60), (53, 52, 60, 61), (54, 53, 61, 62), (295, 54, 62, 296), (49, 48, 56, 57), (50, 49, 57, 58), (296, 62, 70, 297), (57, 56, 64, 65), (58, 57, 65, 66), (59, 58, 66, 67), (60, 59, 67, 68), (61, 60, 68, 69), (62, 61, 69, 70), (68, 67, 75, 76), (69, 68, 76, 77), (70, 69, 77, 78), (297, 70, 78, 298), (65, 64, 72, 73), (66, 65, 73, 74), (67, 66, 74, 75), (73, 72, 80, 81), (74, 73, 81, 82), (75, 74, 82, 83), (76, 75, 83, 84), (77, 76, 84, 85), (78, 77, 85, 86), (298, 78, 86, 299), (84, 83, 91, 92), (85, 84, 92, 93), (86, 85, 93, 94), (299, 86, 94, 300), (81, 80, 88, 89), (82, 81, 89, 90), (83, 82, 90, 91), (89, 88, 96, 97), (90, 89, 97, 98), (91, 90, 98, 99), (92, 91, 99, 100), (93, 92, 100, 101), (94, 93, 101, 102), (300, 94, 102, 301), (101, 100, 108, 109), (102, 101, 109, 110), (301, 102, 110, 302), (97, 96, 104, 105), (98, 97, 105, 106), (99, 98, 106, 107), (100, 99, 107, 108), (106, 105, 113, 114), (107, 106, 114, 115), (108, 107, 115, 116), (109, 108, 116, 117), (110, 109, 117, 118), (302, 110, 118, 303), (105, 104, 112, 113), (118, 117, 125, 126), (303, 118, 126, 304), (113, 112, 120, 121), (114, 113, 121, 122), (115, 114, 122, 123), (116, 115, 123, 124), (117, 116, 124, 125), (122, 121, 129, 130), (123, 122, 130, 131), (124, 123, 131, 132), (125, 124, 132, 133), (126, 125, 133, 134), (304, 126, 134, 305), (121, 120, 128, 129), (134, 133, 141, 142), (305, 134, 142, 306), (129, 128, 136, 137), (130, 129, 137, 138), (131, 130, 138, 139), (132, 131, 139, 140), (133, 132, 140, 141), (139, 138, 146, 147), (140, 139, 147, 148), (141, 140, 148, 149), (142, 141, 149, 150), (306, 142, 150, 307), (137, 136, 144, 145), (138, 137, 145, 146), (307, 150, 158, 308), (145, 144, 152, 153), (146, 145, 153, 154), (147, 146, 154, 155), (148, 147, 155, 156), (149, 148, 156, 157), (150, 149, 157, 158), (155, 154, 162, 163), (156, 155, 163, 164), (157, 156, 164, 165), (158, 157, 165, 166), (308, 158, 166, 309), (153, 152, 160, 161), (154, 153, 161, 162), (309, 166, 174, 310), (161, 160, 168, 169), (162, 161, 169, 170), (163, 162, 170, 171), (164, 163, 171, 172), (165, 164, 172, 173), (166, 165, 173, 174), (172, 171, 179, 180), (173, 172, 180, 181), (174, 173, 181, 182), (310, 174, 182, 311), (169, 168, 176, 177), (170, 169, 177, 178), (171, 170, 178, 179), (177, 176, 184, 185), (178, 177, 185, 186), (179, 178, 186, 187), (180, 179, 187, 188), (181, 180, 188, 189), (182, 181, 189, 190), (311, 182, 190, 312), (189, 188, 196, 197), (190, 189, 197, 198), (312, 190, 198, 313), (185, 184, 192, 193), (186, 185, 193, 194), (187, 186, 194, 195), (188, 187, 195, 196), (193, 192, 200, 201), (194, 193, 201, 202), (195, 194, 202, 203), (196, 195, 203, 204), (197, 196, 204, 205), (198, 197, 205, 206), (313, 198, 206, 314), (205, 204, 212, 213), (206, 205, 213, 214), (314, 206, 214, 315), (201, 200, 208, 209), (202, 201, 209, 210), (203, 202, 210, 211), (204, 203, 211, 212), (210, 209, 217, 218), (485, 500, 256, 257), (211, 210, 218, 219), (481, 494, 237, 238), (212, 211, 219, 220), (482, 498, 253, 254), (213, 212, 220, 221), (484, 495, 286, 287), (214, 213, 221, 222), (487, 509, 226, 227), (315, 214, 222, 316), (209, 208, 216, 217), (494, 503, 236, 237), (222, 221, 233, 234), (495, 504, 285, 286), (316, 222, 234, 317), (488, 497, 267, 268), (217, 216, 228, 229), (489, 499, 283, 284), (218, 217, 229, 230), (491, 510, 239, 240), (219, 218, 230, 231), (500, 508, 255, 256), (220, 219, 231, 232), (490, 496, 242, 251), (221, 220, 232, 233), (230, 229, 244, 245), (496, 506, 241, 242), (231, 230, 245, 246), (483, 484, 287, 288), (232, 231, 246, 247), (486, 507, 272, 273), (233, 232, 247, 248), (497, 485, 257, 267), (234, 233, 248, 249), (498, 505, 252, 253), (317, 234, 249, 318), (493, 502, 269, 270), (229, 228, 243, 244), (509, 501, 225, 226), (249, 248, 264, 265), (502, 488, 268, 269), (318, 249, 265, 319), (510, 481, 238, 239), (244, 243, 259, 260), (507, 511, 271, 272), (245, 244, 260, 261), (499, 512, 282, 283), (246, 245, 261, 262), (492, 483, 288, 224), (247, 246, 262, 263), (508, 482, 254, 255), (248, 247, 263, 264), (501, 492, 224, 225), (505, 490, 251, 252), (262, 261, 276, 277), (506, 491, 240, 241), (263, 262, 277, 278), (512, 486, 273, 282), (264, 263, 278, 279), (1135, 1121, 461, 462), (265, 264, 279, 280), (511, 493, 270, 271), (319, 265, 280, 320), (503, 487, 227, 236), (260, 259, 274, 275), (504, 489, 284, 285), (261, 260, 275, 276), (0, 258, 8), (8, 258, 16), (16, 258, 24), (24, 258, 32), (32, 258, 40), (40, 258, 48), (48, 258, 56), (56, 258, 64), (64, 258, 72), (72, 258, 80), (80, 258, 88), (88, 258, 96), (96, 258, 104), (104, 258, 112), (112, 258, 120), (120, 258, 128), (128, 258, 136), (136, 258, 144), (144, 258, 152), (152, 258, 160), (160, 258, 168), (168, 258, 176), (176, 258, 184), (184, 258, 192), (192, 258, 200), (200, 258, 208), (208, 258, 216), (216, 258, 228), (228, 258, 243), (243, 258, 259), (259, 258, 274), (320, 280, 6, 289), (274, 258, 0), (275, 274, 0, 1), (276, 275, 1, 2), (277, 276, 2, 3), (278, 277, 3, 4), (279, 278, 4, 5), (280, 279, 5, 6), (384, 320, 289, 353), (383, 319, 320, 384), (382, 318, 319, 383), (381, 317, 318, 382), (380, 316, 317, 381), (379, 315, 316, 380), (378, 314, 315, 379), (377, 313, 314, 378), (376, 312, 313, 377), (375, 311, 312, 376), (374, 310, 311, 375), (373, 309, 310, 374), (372, 308, 309, 373), (371, 307, 308, 372), (370, 306, 307, 371), (369, 305, 306, 370), (368, 304, 305, 369), (367, 303, 304, 368), (366, 302, 303, 367), (365, 301, 302, 366), (364, 300, 301, 365), (363, 299, 300, 364), (362, 298, 299, 363), (361, 297, 298, 362), (360, 296, 297, 361), (359, 295, 296, 360), (358, 294, 295, 359), (357, 293, 294, 358), (356, 292, 293, 357), (355, 291, 292, 356), (354, 290, 291, 355), (353, 289, 290, 354), (7, 321, 322, 15), (15, 322, 323, 23), (23, 323, 324, 31), (31, 324, 325, 39), (39, 325, 326, 47), (47, 326, 327, 55), (55, 327, 328, 63), (63, 328, 329, 71), (71, 329, 330, 79), (79, 330, 331, 87), (87, 331, 332, 95), (95, 332, 333, 103), (103, 333, 334, 111), (111, 334, 335, 119), (119, 335, 336, 127), (127, 336, 337, 135), (135, 337, 338, 143), (143, 338, 339, 151), (151, 339, 340, 159), (159, 340, 341, 167), (167, 341, 342, 175), (175, 342, 343, 183), (183, 343, 344, 191), (191, 344, 345, 199), (199, 345, 346, 207), (207, 346, 347, 215), (215, 347, 348, 223), (223, 348, 349, 235), (235, 349, 350, 250), (250, 350, 351, 266), (266, 351, 352, 281), (281, 352, 321, 7), (321, 353, 354, 322), (322, 354, 355, 323), (323, 355, 356, 324), (324, 356, 357, 325), (325, 357, 358, 326), (326, 358, 359, 327), (327, 359, 360, 328), (328, 360, 361, 329), (329, 361, 362, 330), (330, 362, 363, 331), (331, 363, 364, 332), (332, 364, 365, 333), (333, 365, 366, 334), (334, 366, 367, 335), (335, 367, 368, 336), (336, 368, 369, 337), (337, 369, 370, 338), (338, 370, 371, 339), (339, 371, 372, 340), (340, 372, 373, 341), (341, 373, 374, 342), (342, 374, 375, 343), (343, 375, 376, 344), (344, 376, 377, 345), (345, 377, 378, 346), (346, 378, 379, 347), (347, 379, 380, 348), (348, 380, 381, 349), (349, 381, 382, 350), (350, 382, 383, 351), (351, 383, 384, 352), (352, 384, 353, 321), (31, 39, 411, 397), (223, 235, 409, 396), (79, 87, 416, 408), (55, 63, 407, 414), (183, 191, 413, 399), (159, 167, 412, 398), (266, 281, 415, 394), (135, 143, 393, 402), (281, 7, 400, 415), (47, 55, 414, 391), (71, 79, 408, 401), (199, 207, 390, 406), (95, 103, 410, 395), (250, 266, 394, 403), (87, 95, 395, 416), (151, 159, 398, 389), (111, 119, 405, 388), (63, 71, 401, 407), (7, 15, 404, 400), (175, 183, 399, 387), (167, 175, 387, 412), (127, 135, 402, 392), (191, 199, 406, 413), (39, 47, 391, 411), (103, 111, 388, 410), (23, 31, 397, 386), (215, 223, 396, 385), (235, 250, 403, 409), (15, 23, 386, 404), (143, 151, 389, 393), (207, 215, 385, 390), (119, 127, 392, 405), (696, 681, 425, 440), (695, 679, 423, 439), (703, 685, 429, 447), (704, 678, 422, 448), (698, 683, 427, 442), (697, 682, 426, 441), (693, 684, 428, 437), (700, 674, 418, 444), (684, 675, 419, 428), (691, 704, 448, 435), (699, 703, 447, 443), (702, 673, 417, 446), (694, 680, 424, 438), (701, 693, 437, 445), (685, 694, 438, 429), (690, 697, 441, 434), (689, 677, 421, 433), (678, 699, 443, 422), (675, 676, 420, 419), (688, 698, 442, 432), (682, 688, 432, 426), (692, 700, 444, 436), (683, 702, 446, 427), (681, 691, 435, 425), (680, 689, 433, 424), (687, 696, 440, 431), (686, 695, 439, 430), (679, 701, 445, 423), (676, 687, 431, 420), (674, 690, 434, 418), (673, 686, 430, 417), (677, 692, 436, 421), (479, 478, 477, 476, 475, 474, 473, 472, 471, 470, 469, 468, 467, 466, 465, 464, 463, 462, 461, 460, 459, 458, 457, 456, 455, 454, 453, 452, 451, 450, 449, 480), (1136, 1122, 458, 459), (1137, 1123, 465, 466), (1122, 1124, 457, 458), (1138, 1125, 463, 464), (1139, 1126, 480, 449), (1140, 1127, 467, 468), (1141, 1128, 450, 451), (1142, 1136, 459, 460), (1143, 1129, 452, 453), (1121, 1142, 460, 461), (1128, 1139, 449, 450), (1144, 1130, 469, 470), (1145, 1131, 454, 455), (1125, 1135, 462, 463), (1146, 1132, 473, 474), (1124, 1133, 456, 457), (1123, 1138, 464, 465), (1147, 1146, 474, 475), (1129, 1141, 451, 452), (1148, 1134, 471, 472), (1127, 1137, 466, 467), (1149, 1147, 475, 476), (1130, 1140, 468, 469), (1150, 1149, 476, 477), (1131, 1143, 453, 454), (1132, 1148, 472, 473), (1134, 1144, 470, 471), (1151, 1150, 477, 478), (1152, 1151, 478, 479), (1133, 1145, 455, 456), (1126, 1152, 479, 480), (792, 777, 489, 504), (791, 775, 487, 503), (799, 781, 493, 511), (800, 774, 486, 512), (794, 779, 491, 506), (793, 778, 490, 505), (789, 780, 492, 501), (796, 770, 482, 508), (780, 771, 483, 492), (787, 800, 512, 499), (795, 799, 511, 507), (798, 769, 481, 510), (790, 776, 488, 502), (797, 789, 501, 509), (781, 790, 502, 493), (786, 793, 505, 498), (785, 773, 485, 497), (774, 795, 507, 486), (771, 772, 484, 483), (784, 794, 506, 496), (778, 784, 496, 490), (788, 796, 508, 500), (779, 798, 510, 491), (777, 787, 499, 489), (776, 785, 497, 488), (783, 792, 504, 495), (782, 791, 503, 494), (775, 797, 509, 487), (772, 783, 495, 484), (770, 786, 498, 482), (769, 782, 494, 481), (773, 788, 500, 485), (568, 562, 544, 522), (575, 555, 534, 537), (562, 561, 543, 544), (561, 560, 542, 543), (576, 554, 532, 539), (574, 558, 540, 535), (573, 553, 530, 533), (560, 559, 541, 542), (572, 550, 525, 531), (559, 557, 538, 541), (569, 547, 518, 524), (558, 576, 539, 540), (571, 551, 527, 529), (557, 556, 536, 538), (565, 548, 521, 517), (566, 575, 537, 519), (556, 574, 535, 536), (567, 545, 514, 520), (555, 573, 533, 534), (554, 572, 531, 532), (570, 549, 523, 526), (563, 552, 528, 513), (553, 571, 529, 530), (552, 546, 516, 528), (551, 570, 526, 527), (550, 569, 524, 525), (549, 568, 522, 523), (548, 567, 520, 521), (564, 566, 519, 515), (547, 565, 517, 518), (546, 564, 515, 516), (545, 563, 513, 514), (253, 252, 563, 545), (242, 241, 564, 546), (257, 256, 565, 547), (241, 240, 566, 564), (255, 254, 567, 548), (224, 288, 568, 549), (268, 267, 569, 550), (226, 225, 570, 551), (251, 242, 546, 552), (236, 227, 571, 553), (252, 251, 552, 563), (225, 224, 549, 570), (270, 269, 572, 554), (238, 237, 573, 555), (254, 253, 545, 567), (282, 273, 574, 556), (240, 239, 575, 566), (256, 255, 548, 565), (283, 282, 556, 557), (227, 226, 551, 571), (272, 271, 576, 558), (267, 257, 547, 569), (284, 283, 557, 559), (269, 268, 550, 572), (285, 284, 559, 560), (237, 236, 553, 573), (273, 272, 558, 574), (271, 270, 554, 576), (286, 285, 560, 561), (287, 286, 561, 562), (239, 238, 555, 575), (288, 287, 562, 568), (645, 660, 583, 600), (641, 654, 577, 596), (642, 658, 581, 597), (644, 655, 578, 599), (647, 669, 592, 602), (654, 663, 586, 577), (655, 664, 587, 578), (648, 657, 580, 603), (649, 659, 582, 604), (651, 670, 593, 606), (660, 668, 591, 583), (650, 656, 579, 605), (656, 666, 589, 579), (643, 644, 599, 598), (646, 667, 590, 601), (657, 645, 600, 580), (658, 665, 588, 581), (653, 662, 585, 608), (669, 661, 584, 592), (662, 648, 603, 585), (670, 641, 596, 593), (667, 671, 594, 590), (659, 672, 595, 582), (652, 643, 598, 607), (668, 642, 597, 591), (661, 652, 607, 584), (665, 650, 605, 588), (666, 651, 606, 589), (672, 646, 601, 595), (671, 653, 608, 594), (663, 647, 602, 586), (664, 649, 604, 587), (397, 411, 636, 619), (396, 409, 634, 618), (408, 416, 640, 626), (414, 407, 633, 627), (399, 413, 638, 621), (398, 412, 637, 620), (394, 415, 639, 616), (402, 393, 629, 623), (415, 400, 630, 639), (391, 414, 627, 614), (401, 408, 626, 622), (406, 390, 628, 625), (395, 410, 635, 617), (403, 394, 616, 624), (416, 395, 617, 640), (389, 398, 620, 613), (388, 405, 632, 612), (407, 401, 622, 633), (400, 404, 631, 630), (387, 399, 621, 611), (412, 387, 611, 637), (392, 402, 623, 615), (413, 406, 625, 638), (411, 391, 614, 636), (410, 388, 612, 635), (386, 397, 619, 610), (385, 396, 618, 609), (409, 403, 624, 634), (404, 386, 610, 631), (393, 389, 613, 629), (390, 385, 609, 628), (405, 392, 615, 632), (619, 636, 649, 664), (618, 634, 647, 663), (626, 640, 653, 671), (627, 633, 646, 672), (621, 638, 651, 666), (620, 637, 650, 665), (616, 639, 652, 661), (623, 629, 642, 668), (639, 630, 643, 652), (614, 627, 672, 659), (622, 626, 671, 667), (625, 628, 641, 670), (617, 635, 648, 662), (624, 616, 661, 669), (640, 617, 662, 653), (613, 620, 665, 658), (612, 632, 645, 657), (633, 622, 667, 646), (630, 631, 644, 643), (611, 621, 666, 656), (637, 611, 656, 650), (615, 623, 668, 660), (638, 625, 670, 651), (636, 614, 659, 649), (635, 612, 657, 648), (610, 619, 664, 655), (609, 618, 663, 654), (634, 624, 669, 647), (631, 610, 655, 644), (629, 613, 658, 642), (628, 609, 654, 641), (632, 615, 660, 645), (600, 583, 692, 677), (596, 577, 686, 673), (597, 581, 690, 674), (599, 578, 687, 676), (602, 592, 701, 679), (577, 586, 695, 686), (578, 587, 696, 687), (603, 580, 689, 680), (604, 582, 691, 681), (606, 593, 702, 683), (583, 591, 700, 692), (605, 579, 688, 682), (579, 589, 698, 688), (598, 599, 676, 675), (601, 590, 699, 678), (580, 600, 677, 689), (581, 588, 697, 690), (608, 585, 694, 685), (592, 584, 693, 701), (585, 603, 680, 694), (593, 596, 673, 702), (590, 594, 703, 699), (582, 595, 704, 691), (607, 598, 675, 684), (591, 597, 674, 700), (584, 607, 684, 693), (588, 605, 682, 697), (589, 606, 683, 698), (595, 601, 678, 704), (594, 608, 685, 703), (586, 602, 679, 695), (587, 604, 681, 696), (760, 743, 711, 728), (756, 737, 705, 724), (757, 741, 709, 725), (759, 738, 706, 727), (762, 752, 720, 730), (737, 746, 714, 705), (738, 747, 715, 706), (763, 740, 708, 731), (764, 742, 710, 732), (766, 753, 721, 734), (743, 751, 719, 711), (765, 739, 707, 733), (739, 749, 717, 707), (758, 759, 727, 726), (761, 750, 718, 729), (740, 760, 728, 708), (741, 748, 716, 709), (768, 745, 713, 736), (752, 744, 712, 720), (745, 763, 731, 713), (753, 756, 724, 721), (750, 754, 722, 718), (742, 755, 723, 710), (767, 758, 726, 735), (751, 757, 725, 719), (744, 767, 735, 712), (748, 765, 733, 716), (749, 766, 734, 717), (755, 761, 729, 723), (754, 768, 736, 722), (746, 762, 730, 714), (747, 764, 732, 715), (440, 425, 764, 747), (439, 423, 762, 746), (447, 429, 768, 754), (448, 422, 761, 755), (442, 427, 766, 749), (441, 426, 765, 748), (437, 428, 767, 744), (444, 418, 757, 751), (428, 419, 758, 767), (435, 448, 755, 742), (443, 447, 754, 750), (446, 417, 756, 753), (438, 424, 763, 745), (445, 437, 744, 752), (429, 438, 745, 768), (434, 441, 748, 741), (433, 421, 760, 740), (422, 443, 750, 761), (419, 420, 759, 758), (432, 442, 749, 739), (426, 432, 739, 765), (436, 444, 751, 743), (427, 446, 753, 766), (425, 435, 742, 764), (424, 433, 740, 763), (431, 440, 747, 738), (430, 439, 746, 737), (423, 445, 752, 762), (420, 431, 738, 759), (418, 434, 741, 757), (417, 430, 737, 756), (421, 436, 743, 760), (728, 711, 788, 773), (724, 705, 782, 769), (725, 709, 786, 770), (727, 706, 783, 772), (730, 720, 797, 775), (705, 714, 791, 782), (706, 715, 792, 783), (731, 708, 785, 776), (732, 710, 787, 777), (734, 721, 798, 779), (711, 719, 796, 788), (733, 707, 784, 778), (707, 717, 794, 784), (726, 727, 772, 771), (729, 718, 795, 774), (708, 728, 773, 785), (709, 716, 793, 786), (736, 713, 790, 781), (720, 712, 789, 797), (713, 731, 776, 790), (721, 724, 769, 798), (718, 722, 799, 795), (710, 723, 800, 787), (735, 726, 771, 780), (719, 725, 770, 796), (712, 735, 780, 789), (716, 733, 778, 793), (717, 734, 779, 794), (723, 729, 774, 800), (722, 736, 781, 799), (714, 730, 775, 791), (715, 732, 777, 792), (856, 850, 832, 806), (863, 843, 825, 813), (850, 849, 831, 832), (849, 848, 830, 831), (864, 842, 824, 814), (862, 846, 828, 812), (861, 841, 823, 811), (848, 847, 829, 830), (860, 838, 820, 810), (847, 845, 827, 829), (857, 835, 817, 807), (846, 864, 814, 828), (859, 839, 821, 809), (845, 844, 826, 827), (853, 836, 818, 803), (854, 863, 813, 804), (844, 862, 812, 826), (855, 833, 815, 805), (843, 861, 811, 825), (842, 860, 810, 824), (858, 837, 819, 808), (851, 840, 822, 801), (841, 859, 809, 823), (840, 834, 816, 822), (839, 858, 808, 821), (838, 857, 807, 820), (837, 856, 806, 819), (836, 855, 805, 818), (852, 854, 804, 802), (835, 853, 803, 817), (834, 852, 802, 816), (833, 851, 801, 815), (1185, 1203, 851, 833), (1186, 1204, 852, 834), (1187, 1205, 853, 835), (1204, 1206, 854, 852), (1188, 1207, 855, 836), (1189, 1208, 856, 837), (1190, 1209, 857, 838), (1191, 1210, 858, 839), (1192, 1186, 834, 840), (1193, 1211, 859, 841), (1203, 1192, 840, 851), (1210, 1189, 837, 858), (1194, 1212, 860, 842), (1195, 1213, 861, 843), (1207, 1185, 833, 855), (1196, 1214, 862, 844), (1206, 1215, 863, 854), (1205, 1188, 836, 853), (1197, 1196, 844, 845), (1211, 1191, 839, 859), (1198, 1216, 864, 846), (1209, 1187, 835, 857), (1199, 1197, 845, 847), (1212, 1190, 838, 860), (1200, 1199, 847, 848), (1213, 1193, 841, 861), (1214, 1198, 846, 862), (1216, 1194, 842, 864), (1201, 1200, 848, 849), (1202, 1201, 849, 850), (1215, 1195, 843, 863), (1208, 1202, 850, 856), (806, 832, 896, 870), (813, 825, 889, 877), (832, 831, 895, 896), (831, 830, 894, 895), (814, 824, 888, 878), (812, 828, 892, 876), (811, 823, 887, 875), (830, 829, 893, 894), (810, 820, 884, 874), (829, 827, 891, 893), (807, 817, 881, 871), (828, 814, 878, 892), (809, 821, 885, 873), (827, 826, 890, 891), (803, 818, 882, 867), (804, 813, 877, 868), (826, 812, 876, 890), (805, 815, 879, 869), (825, 811, 875, 889), (824, 810, 874, 888), (808, 819, 883, 872), (801, 822, 886, 865), (823, 809, 873, 887), (822, 816, 880, 886), (821, 808, 872, 885), (820, 807, 871, 884), (819, 806, 870, 883), (818, 805, 869, 882), (802, 804, 868, 866), (817, 803, 867, 881), (816, 802, 866, 880), (815, 801, 865, 879), (1176, 1170, 1024, 917), (1030, 1056, 1023, 918), (1062, 1088, 1022, 919), (1094, 1120, 1021, 920), (1183, 1163, 996, 945), (1037, 1049, 995, 946), (1069, 1081, 994, 947), (1101, 1113, 993, 948), (1170, 1169, 1020, 1024), (1056, 1055, 1019, 1023), (1088, 1087, 1018, 1022), (1120, 1119, 1017, 1021), (1169, 1168, 1016, 1020), (1055, 1054, 1015, 1019), (1087, 1086, 1014, 1018), (1119, 1118, 1013, 1017), (1184, 1162, 992, 949), (1038, 1048, 991, 950), (1070, 1080, 990, 951), (1102, 1112, 989, 952), (1182, 1166, 1008, 941), (1036, 1052, 1007, 942), (1068, 1084, 1006, 943), (1100, 1116, 1005, 944), (1181, 1161, 988, 937), (1035, 1047, 987, 938), (1067, 1079, 986, 939), (1099, 1111, 985, 940), (1168, 1167, 1012, 1016), (1054, 1053, 1011, 1015), (1086, 1085, 1010, 1014), (1118, 1117, 1009, 1013), (1180, 1158, 976, 933), (1034, 1044, 975, 934), (1066, 1076, 974, 935), (1098, 1108, 973, 936), (1167, 1165, 1004, 1012), (1053, 1051, 1003, 1011), (1085, 1083, 1002, 1010), (1117, 1115, 1001, 1009), (1177, 1155, 964, 921), (1031, 1041, 963, 922), (1063, 1073, 962, 923), (1095, 1105, 961, 924), (1166, 1184, 949, 1008), (1052, 1038, 950, 1007), (1084, 1070, 951, 1006), (1116, 1102, 952, 1005), (1179, 1159, 980, 929), (1033, 1045, 979, 930), (1065, 1077, 978, 931), (1097, 1109, 977, 932), (1165, 1164, 1000, 1004), (1051, 1050, 999, 1003), (1083, 1082, 998, 1002), (1115, 1114, 997, 1001), (1173, 1156, 968, 905), (1027, 1042, 967, 906), (1059, 1074, 966, 907), (1091, 1106, 965, 908), (1174, 1183, 945, 909), (1028, 1037, 946, 910), (1060, 1069, 947, 911), (1092, 1101, 948, 912), (1164, 1182, 941, 1000), (1050, 1036, 942, 999), (1082, 1068, 943, 998), (1114, 1100, 944, 997), (1175, 1153, 956, 913), (1029, 1039, 955, 914), (1061, 1071, 954, 915), (1093, 1103, 953, 916), (1163, 1181, 937, 996), (1049, 1035, 938, 995), (1081, 1067, 939, 994), (1113, 1099, 940, 993), (1162, 1180, 933, 992), (1048, 1034, 934, 991), (1080, 1066, 935, 990), (1112, 1098, 936, 989), (1178, 1157, 972, 925), (1032, 1043, 971, 926), (1064, 1075, 970, 927), (1096, 1107, 969, 928), (1171, 1160, 984, 897), (1025, 1046, 983, 898), (1057, 1078, 982, 899), (1089, 1110, 981, 900), (1161, 1179, 929, 988), (1047, 1033, 930, 987), (1079, 1065, 931, 986), (1111, 1097, 932, 985), (1160, 1154, 960, 984), (1046, 1040, 959, 983), (1078, 1072, 958, 982), (1110, 1104, 957, 981), (1159, 1178, 925, 980), (1045, 1032, 926, 979), (1077, 1064, 927, 978), (1109, 1096, 928, 977), (1158, 1177, 921, 976), (1044, 1031, 922, 975), (1076, 1063, 923, 974), (1108, 1095, 924, 973), (1157, 1176, 917, 972), (1043, 1030, 918, 971), (1075, 1062, 919, 970), (1107, 1094, 920, 969), (1156, 1175, 913, 968), (1042, 1029, 914, 967), (1074, 1061, 915, 966), (1106, 1093, 916, 965), (1172, 1174, 909, 901), (1026, 1028, 910, 902), (1058, 1060, 911, 903), (1090, 1092, 912, 904), (1155, 1173, 905, 964), (1041, 1027, 906, 963), (1073, 1059, 907, 962), (1105, 1091, 908, 961), (1154, 1172, 901, 960), (1040, 1026, 902, 959), (1072, 1058, 903, 958), (1104, 1090, 904, 957), (1153, 1171, 897, 956), (1039, 1025, 898, 955), (1071, 1057, 899, 954), (1103, 1089, 900, 953), (956, 897, 1025, 1039), (960, 901, 1026, 1040), (964, 905, 1027, 1041), (901, 909, 1028, 1026), (968, 913, 1029, 1042), (972, 917, 1030, 1043), (976, 921, 1031, 1044), (980, 925, 1032, 1045), (984, 960, 1040, 1046), (988, 929, 1033, 1047), (897, 984, 1046, 1025), (925, 972, 1043, 1032), (992, 933, 1034, 1048), (996, 937, 1035, 1049), (913, 956, 1039, 1029), (1000, 941, 1036, 1050), (909, 945, 1037, 1028), (905, 968, 1042, 1027), (1004, 1000, 1050, 1051), (929, 980, 1045, 1033), (1008, 949, 1038, 1052), (921, 964, 1041, 1031), (1012, 1004, 1051, 1053), (933, 976, 1044, 1034), (1016, 1012, 1053, 1054), (937, 988, 1047, 1035), (941, 1008, 1052, 1036), (949, 992, 1048, 1038), (1020, 1016, 1054, 1055), (1024, 1020, 1055, 1056), (945, 996, 1049, 1037), (917, 1024, 1056, 1030), (955, 898, 1057, 1071), (959, 902, 1058, 1072), (963, 906, 1059, 1073), (902, 910, 1060, 1058), (967, 914, 1061, 1074), (971, 918, 1062, 1075), (975, 922, 1063, 1076), (979, 926, 1064, 1077), (983, 959, 1072, 1078), (987, 930, 1065, 1079), (898, 983, 1078, 1057), (926, 971, 1075, 1064), (991, 934, 1066, 1080), (995, 938, 1067, 1081), (914, 955, 1071, 1061), (999, 942, 1068, 1082), (910, 946, 1069, 1060), (906, 967, 1074, 1059), (1003, 999, 1082, 1083), (930, 979, 1077, 1065), (1007, 950, 1070, 1084), (922, 963, 1073, 1063), (1011, 1003, 1083, 1085), (934, 975, 1076, 1066), (1015, 1011, 1085, 1086), (938, 987, 1079, 1067), (942, 1007, 1084, 1068), (950, 991, 1080, 1070), (1019, 1015, 1086, 1087), (1023, 1019, 1087, 1088), (946, 995, 1081, 1069), (918, 1023, 1088, 1062), (954, 899, 1089, 1103), (958, 903, 1090, 1104), (962, 907, 1091, 1105), (903, 911, 1092, 1090), (966, 915, 1093, 1106), (970, 919, 1094, 1107), (974, 923, 1095, 1108), (978, 927, 1096, 1109), (982, 958, 1104, 1110), (986, 931, 1097, 1111), (899, 982, 1110, 1089), (927, 970, 1107, 1096), (990, 935, 1098, 1112), (994, 939, 1099, 1113), (915, 954, 1103, 1093), (998, 943, 1100, 1114), (911, 947, 1101, 1092), (907, 966, 1106, 1091), (1002, 998, 1114, 1115), (931, 978, 1109, 1097), (1006, 951, 1102, 1116), (923, 962, 1105, 1095), (1010, 1002, 1115, 1117), (935, 974, 1108, 1098), (1014, 1010, 1117, 1118), (939, 986, 1111, 1099), (943, 1006, 1116, 1100), (951, 990, 1112, 1102), (1018, 1014, 1118, 1119), (1022, 1018, 1119, 1120), (947, 994, 1113, 1101), (919, 1022, 1120, 1094), (920, 1021, 1152, 1126), (948, 993, 1145, 1133), (1021, 1017, 1151, 1152), (1017, 1013, 1150, 1151), (952, 989, 1144, 1134), (944, 1005, 1148, 1132), (940, 985, 1143, 1131), (1013, 1009, 1149, 1150), (936, 973, 1140, 1130), (1009, 1001, 1147, 1149), (924, 961, 1137, 1127), (1005, 952, 1134, 1148), (932, 977, 1141, 1129), (1001, 997, 1146, 1147), (908, 965, 1138, 1123), (912, 948, 1133, 1124), (997, 944, 1132, 1146), (916, 953, 1135, 1125), (993, 940, 1131, 1145), (989, 936, 1130, 1144), (928, 969, 1139, 1128), (900, 981, 1142, 1121), (985, 932, 1129, 1143), (981, 957, 1136, 1142), (977, 928, 1128, 1141), (973, 924, 1127, 1140), (969, 920, 1126, 1139), (965, 916, 1125, 1138), (904, 912, 1124, 1122), (961, 908, 1123, 1137), (957, 904, 1122, 1136), (953, 900, 1121, 1135), (879, 865, 1171, 1153), (880, 866, 1172, 1154), (881, 867, 1173, 1155), (866, 868, 1174, 1172), (882, 869, 1175, 1156), (883, 870, 1176, 1157), (884, 871, 1177, 1158), (885, 872, 1178, 1159), (886, 880, 1154, 1160), (887, 873, 1179, 1161), (865, 886, 1160, 1171), (872, 883, 1157, 1178), (888, 874, 1180, 1162), (889, 875, 1181, 1163), (869, 879, 1153, 1175), (890, 876, 1182, 1164), (868, 877, 1183, 1174), (867, 882, 1156, 1173), (891, 890, 1164, 1165), (873, 885, 1159, 1179), (892, 878, 1184, 1166), (871, 881, 1155, 1177), (893, 891, 1165, 1167), (874, 884, 1158, 1180), (894, 893, 1167, 1168), (875, 887, 1161, 1181), (876, 892, 1166, 1182), (878, 888, 1162, 1184), (895, 894, 1168, 1169), (896, 895, 1169, 1170), (877, 889, 1163, 1183), (870, 896, 1170, 1176), (522, 544, 1202, 1208), (537, 534, 1195, 1215), (544, 543, 1201, 1202), (543, 542, 1200, 1201), (539, 532, 1194, 1216), (535, 540, 1198, 1214), (533, 530, 1193, 1213), (542, 541, 1199, 1200), (531, 525, 1190, 1212), (541, 538, 1197, 1199), (524, 518, 1187, 1209), (540, 539, 1216, 1198), (529, 527, 1191, 1211), (538, 536, 1196, 1197), (517, 521, 1188, 1205), (519, 537, 1215, 1206), (536, 535, 1214, 1196), (520, 514, 1185, 1207), (534, 533, 1213, 1195), (532, 531, 1212, 1194), (526, 523, 1189, 1210), (513, 528, 1192, 1203), (530, 529, 1211, 1193), (528, 516, 1186, 1192), (527, 526, 1210, 1191), (525, 524, 1209, 1190), (523, 522, 1208, 1189), (521, 520, 1207, 1188), (515, 519, 1206, 1204), (518, 517, 1205, 1187), (516, 515, 1204, 1186), (514, 513, 1203, 1185)])
me_sphere.polygons.foreach_set('use_smooth', [True] * 1217)
me_sphere.use_remesh_preserve_volume = False
me_sphere.use_remesh_preserve_attributes = False
me_sphere.use_mirror_vertex_groups = False
me_sphere.update()
arm_armature = bpy.data.armatures.new('Armature')  # bones are not reproduced

# ---- objects
ob_armature = bpy.data.objects.new('Armature', arm_armature)
ob_sphere = bpy.data.objects.new('Sphere', me_sphere)

# ---- transforms, parenting, visibility, modifiers, constraints
ob_armature.location = (0.0, 0.0, 0.0)
ob_armature.show_in_front = True
ob_armature.lineart.crease_threshold = 0.0
ob_sphere.parent = ob_armature
ob_sphere.location = (0.0, 0.0, 0.0)
ob_sphere.lineart.crease_threshold = 0.0
_vg = ob_sphere.vertex_groups.new(name='Bone')
for _i, _w in zip([449, 450, 451, 452, 453, 454, 455, 456, 457, 458, 459, 460, 461, 462, 463, 464, 465, 466, 467, 468, 469, 470, 471, 472, 473, 474, 475, 476, 477, 478, 479, 480, 898, 899, 900, 902, 903, 904, 906, 907, 908, 910, 911, 912, 914, 915, 916, 918, 919, 920, 922, 923, 924, 926, 927, 928, 930, 931, 932, 934, 935, 936, 938, 939, 940, 942, 943, 944, 946, 947, 948, 950, 951, 952, 953, 954, 955, 957, 958, 959, 961, 962, 963, 965, 966, 967, 969, 970, 971, 973, 974, 975, 977, 978, 979, 981, 982, 983, 985, 986, 987, 989, 990, 991, 993, 994, 995, 997, 998, 999, 1001, 1002, 1003, 1005, 1006, 1007, 1009, 1010, 1011, 1013, 1014, 1015, 1017, 1018, 1019, 1021, 1022, 1023, 1057, 1058, 1059, 1060, 1061, 1062, 1063, 1064, 1065, 1066, 1067, 1068, 1069, 1070, 1071, 1072, 1073, 1074, 1075, 1076, 1077, 1078, 1079, 1080, 1081, 1082, 1083, 1084, 1085, 1086, 1087, 1088, 1089, 1090, 1091, 1092, 1093, 1094, 1095, 1096, 1097, 1098, 1099, 1100, 1101, 1102, 1103, 1104, 1105, 1106, 1107, 1108, 1109, 1110, 1111, 1112, 1113, 1114, 1115, 1116, 1117, 1118, 1119, 1120, 1121, 1122, 1123, 1124, 1125, 1126, 1127, 1128, 1129, 1130, 1131, 1132, 1133, 1134, 1135, 1136, 1137, 1138, 1139, 1140, 1141, 1142, 1143, 1144, 1145, 1146, 1147, 1148, 1149, 1150, 1151, 1152], [0.9992, 0.9992, 0.9992, 0.9992, 0.9992, 0.9992, 0.9992, 0.9992, 0.9992, 0.9992, 0.9992, 0.9992, 0.9992, 0.9992, 0.9992, 0.9992, 0.9992, 0.9992, 0.9992, 0.9992, 0.9992, 0.9992, 0.9992, 0.9992, 0.9992, 0.9992, 0.9992, 0.9992, 0.9992, 0.9992, 0.9992, 0.9992, 0.02931, 0.8234, 0.9903, 0.0293, 0.8234, 0.9903, 0.02931, 0.8234, 0.9903, 0.0293, 0.8234, 0.9903, 0.02931, 0.8234, 0.9903, 0.0293, 0.8234, 0.9903, 0.02931, 0.8234, 0.9903, 0.0293, 0.8234, 0.9903, 0.0293, 0.8234, 0.9903, 0.02931, 0.8234, 0.9903, 0.0293, 0.8234, 0.9903, 0.0293, 0.8234, 0.9903, 0.0293, 0.8234, 0.9903, 0.02931, 0.8234, 0.9903, 0.9903, 0.8234, 0.02931, 0.9903, 0.8234, 0.0293, 0.9903, 0.8234, 0.02931, 0.9903, 0.8234, 0.02931, 0.9903, 0.8234, 0.0293, 0.9903, 0.8234, 0.02931, 0.9903, 0.8234, 0.0293, 0.9903, 0.8234, 0.0293, 0.9903, 0.8234, 0.0293, 0.9903, 0.8234, 0.02931, 0.9903, 0.8234, 0.0293, 0.9903, 0.8234, 0.0293, 0.9903, 0.8234, 0.0293, 0.9903, 0.8234, 0.0293, 0.9903, 0.8234, 0.0293, 0.9903, 0.8234, 0.0293, 0.9903, 0.8234, 0.0293, 0.9903, 0.8234, 0.0293, 0.1788, 0.1788, 0.1788, 0.1788, 0.1788, 0.1788, 0.1788, 0.1788, 0.1788, 0.1788, 0.1788, 0.1788, 0.1788, 0.1788, 0.1788, 0.1788, 0.1788, 0.1788, 0.1788, 0.1788, 0.1788, 0.1788, 0.1788, 0.1788, 0.1788, 0.1788, 0.1788, 0.1788, 0.1788, 0.1788, 0.1788, 0.1788, 0.9596, 0.9596, 0.9596, 0.9596, 0.9596, 0.9596, 0.9596, 0.9596, 0.9596, 0.9596, 0.9596, 0.9596, 0.9596, 0.9596, 0.9596, 0.9596, 0.9596, 0.9596, 0.9596, 0.9596, 0.9596, 0.9596, 0.9596, 0.9596, 0.9596, 0.9596, 0.9596, 0.9596, 0.9596, 0.9596, 0.9596, 0.9596, 0.9977, 0.9977, 0.9977, 0.9977, 0.9977, 0.9977, 0.9977, 0.9977, 0.9977, 0.9977, 0.9977, 0.9977, 0.9977, 0.9977, 0.9977, 0.9977, 0.9977, 0.9977, 0.9977, 0.9977, 0.9977, 0.9977, 0.9977, 0.9977, 0.9977, 0.9977, 0.9977, 0.9977, 0.9977, 0.9977, 0.9977, 0.9977]): _vg.add([_i], _w, 'REPLACE')
_vg = ob_sphere.vertex_groups.new(name='Bone.001')
for _i, _w in zip([897, 898, 899, 901, 902, 903, 905, 906, 907, 909, 910, 911, 913, 914, 915, 917, 918, 919, 921, 922, 923, 925, 926, 927, 929, 930, 931, 933, 934, 935, 937, 938, 939, 941, 942, 943, 945, 946, 947, 949, 950, 951, 954, 955, 956, 958, 959, 960, 962, 963, 964, 966, 967, 968, 970, 971, 972, 974, 975, 976, 978, 979, 980, 982, 983, 984, 986, 987, 988, 990, 991, 992, 994, 995, 996, 998, 999, 1000, 1002, 1003, 1004, 1006, 1007, 1008, 1010, 1011, 1012, 1014, 1015, 1016, 1018, 1019, 1020, 1022, 1023, 1024, 1025, 1026, 1027, 1028, 1029, 1030, 1031, 1032, 1033, 1034, 1035, 1036, 1037, 1038, 1039, 1040, 1041, 1042, 1043, 1044, 1045, 1046, 1047, 1048, 1049, 1050, 1051, 1052, 1053, 1054, 1055, 1056, 1057, 1058, 1059, 1060, 1061, 1062, 1063, 1064, 1065, 1066, 1067, 1068, 1069, 1070, 1071, 1072, 1073, 1074, 1075, 1076, 1077, 1078, 1079, 1080, 1081, 1082, 1083, 1084, 1085, 1086, 1087, 1088, 1089, 1090, 1091, 1092, 1093, 1094, 1095, 1096, 1097, 1098, 1099, 1100, 1101, 1102, 1103, 1104, 1105, 1106, 1107, 1108, 1109, 1110, 1111, 1112, 1113, 1114, 1115, 1116, 1117, 1118, 1119, 1120, 1153, 1154, 1155, 1156, 1157, 1158, 1159, 1160, 1161, 1162, 1163, 1164, 1165, 1166, 1167, 1168, 1169, 1170, 1171, 1172, 1173, 1174, 1175, 1176, 1177, 1178, 1179, 1180, 1181, 1182, 1183, 1184], [0.1817, 0.9196, 0.1747, 0.1817, 0.9196, 0.1747, 0.1817, 0.9196, 0.1747, 0.1817, 0.9196, 0.1747, 0.1817, 0.9196, 0.1747, 0.1817, 0.9196, 0.1747, 0.1817, 0.9196, 0.1747, 0.1817, 0.9196, 0.1747, 0.1817, 0.9196, 0.1747, 0.1817, 0.9196, 0.1747, 0.1817, 0.9196, 0.1747, 0.1817, 0.9196, 0.1747, 0.1817, 0.9196, 0.1747, 0.1817, 0.9196, 0.1747, 0.1747, 0.9196, 0.1817, 0.1747, 0.9196, 0.1817, 0.1747, 0.9196, 0.1817, 0.1747, 0.9196, 0.1817, 0.1747, 0.9196, 0.1817, 0.1747, 0.9196, 0.1817, 0.1747, 0.9196, 0.1817, 0.1747, 0.9196, 0.1817, 0.1747, 0.9196, 0.1817, 0.1747, 0.9196, 0.1817, 0.1747, 0.9196, 0.1817, 0.1747, 0.9196, 0.1817, 0.1747, 0.9196, 0.1817, 0.1747, 0.9196, 0.1817, 0.1747, 0.9196, 0.1817, 0.1747, 0.9196, 0.1817, 0.1747, 0.9196, 0.1817, 0.1747, 0.9196, 0.1817, 0.8094, 0.8094, 0.8094, 0.8094, 0.8094, 0.8094, 0.8094, 0.8094, 0.8094, 0.8094, 0.8094, 0.8094, 0.8094, 0.8094, 0.8094, 0.8094, 0.8094, 0.8094, 0.8094, 0.8094, 0.8094, 0.8094, 0.8094, 0.8094, 0.8094, 0.8094, 0.8094, 0.8094, 0.8094, 0.8094, 0.8094, 0.8094, 0.8122, 0.8122, 0.8122, 0.8122, 0.8122, 0.8122, 0.8122, 0.8122, 0.8122, 0.8122, 0.8122, 0.8122, 0.8122, 0.8122, 0.8122, 0.8122, 0.8122, 0.8122, 0.8122, 0.8122, 0.8122, 0.8122, 0.8122, 0.8122, 0.8122, 0.8122, 0.8122, 0.8122, 0.8122, 0.8122, 0.8122, 0.8122, 0.02999, 0.02999, 0.02999, 0.02999, 0.02999, 0.02999, 0.02999, 0.02999, 0.02999, 0.02999, 0.02999, 0.02999, 0.02999, 0.02999, 0.02999, 0.02999, 0.02999, 0.02999, 0.02999, 0.02999, 0.02999, 0.02999, 0.02999, 0.02999, 0.02999, 0.02999, 0.02999, 0.02999, 0.02999, 0.02999, 0.02999, 0.02999, 0.0398, 0.0398, 0.0398, 0.0398, 0.0398, 0.0398, 0.0398, 0.0398, 0.0398, 0.0398, 0.0398, 0.0398, 0.0398, 0.0398, 0.0398, 0.0398, 0.0398, 0.0398, 0.0398, 0.0398, 0.0398, 0.0398, 0.0398, 0.0398, 0.0398, 0.0398, 0.0398, 0.0398, 0.0398, 0.0398, 0.0398, 0.0398]): _vg.add([_i], _w, 'REPLACE')
_vg = ob_sphere.vertex_groups.new(name='Bone.002')
for _i, _w in zip([513, 514, 515, 516, 517, 518, 519, 520, 521, 522, 523, 524, 525, 526, 527, 528, 529, 530, 531, 532, 533, 534, 535, 536, 537, 538, 539, 540, 541, 542, 543, 544, 801, 802, 803, 804, 805, 806, 807, 808, 809, 810, 811, 812, 813, 814, 815, 816, 817, 818, 819, 820, 821, 822, 823, 824, 825, 826, 827, 828, 829, 830, 831, 832, 833, 834, 835, 836, 837, 838, 839, 840, 841, 842, 843, 844, 845, 846, 847, 848, 849, 850, 851, 852, 853, 854, 855, 856, 857, 858, 859, 860, 861, 862, 863, 864, 865, 866, 867, 868, 869, 870, 871, 872, 873, 874, 875, 876, 877, 878, 879, 880, 881, 882, 883, 884, 885, 886, 887, 888, 889, 890, 891, 892, 893, 894, 895, 896, 897, 898, 901, 902, 905, 906, 909, 910, 913, 914, 917, 918, 921, 922, 925, 926, 929, 930, 933, 934, 937, 938, 941, 942, 945, 946, 949, 950, 955, 956, 959, 960, 963, 964, 967, 968, 971, 972, 975, 976, 979, 980, 983, 984, 987, 988, 991, 992, 995, 996, 999, 1000, 1003, 1004, 1007, 1008, 1011, 1012, 1015, 1016, 1019, 1020, 1023, 1024, 1025, 1026, 1027, 1028, 1029, 1030, 1031, 1032, 1033, 1034, 1035, 1036, 1037, 1038, 1039, 1040, 1041, 1042, 1043, 1044, 1045, 1046, 1047, 1048, 1049, 1050, 1051, 1052, 1053, 1054, 1055, 1056, 1153, 1154, 1155, 1156, 1157, 1158, 1159, 1160, 1161, 1162, 1163, 1164, 1165, 1166, 1167, 1168, 1169, 1170, 1171, 1172, 1173, 1174, 1175, 1176, 1177, 1178, 1179, 1180, 1181, 1182, 1183, 1184, 1185, 1186, 1187, 1188, 1189, 1190, 1191, 1192, 1193, 1194, 1195, 1196, 1197, 1198, 1199, 1200, 1201, 1202, 1203, 1204, 1205, 1206, 1207, 1208, 1209, 1210, 1211, 1212, 1213, 1214, 1215, 1216], [0.006539, 0.006539, 0.006539, 0.006539, 0.006539, 0.006539, 0.006539, 0.006539, 0.006539, 0.006539, 0.006539, 0.006539, 0.006539, 0.006539, 0.006539, 0.006539, 0.006539, 0.006539, 0.006539, 0.006539, 0.006539, 0.006539, 0.006539, 0.006539, 0.006539, 0.006539, 0.006539, 0.006539, 0.006539, 0.006539, 0.006539, 0.006539, 0.8612, 0.8612, 0.8612, 0.8612, 0.8612, 0.8612, 0.8612, 0.8612, 0.8612, 0.8612, 0.8612, 0.8612, 0.8612, 0.8612, 0.8612, 0.8612, 0.8612, 0.8612, 0.8612, 0.8612, 0.8612, 0.8612, 0.8612, 0.8612, 0.8612, 0.8612, 0.8612, 0.8612, 0.8612, 0.8612, 0.8612, 0.8612, 0.1694, 0.1694, 0.1694, 0.1694, 0.1694, 0.1694, 0.1694, 0.1694, 0.1694, 0.1694, 0.1694, 0.1694, 0.1694, 0.1694, 0.1694, 0.1694, 0.1694, 0.1694, 0.1694, 0.1694, 0.1694, 0.1694, 0.1694, 0.1694, 0.1694, 0.1694, 0.1694, 0.1694, 0.1694, 0.1694, 0.1694, 0.1694, 0.9671, 0.9671, 0.9671, 0.9671, 0.9671, 0.9671, 0.9671, 0.9671, 0.9671, 0.9671, 0.9671, 0.9671, 0.9671, 0.9671, 0.9671, 0.9671, 0.9671, 0.9671, 0.9671, 0.9671, 0.9671, 0.9671, 0.9671, 0.9671, 0.9671, 0.9671, 0.9671, 0.9671, 0.9671, 0.9671, 0.9671, 0.9671, 0.815, 0.03127, 0.815, 0.03127, 0.815, 0.03127, 0.815, 0.03127, 0.815, 0.03127, 0.815, 0.03127, 0.815, 0.03127, 0.815, 0.03127, 0.815, 0.03127, 0.815, 0.03127, 0.815, 0.03127, 0.815, 0.03127, 0.815, 0.03127, 0.815, 0.03127, 0.03127, 0.815, 0.03127, 0.815, 0.03127, 0.815, 0.03127, 0.815, 0.03127, 0.815, 0.03127, 0.815, 0.03127, 0.815, 0.03127, 0.815, 0.03127, 0.815, 0.03127, 0.815, 0.03127, 0.815, 0.03127, 0.815, 0.03127, 0.815, 0.03127, 0.815, 0.03127, 0.815, 0.03127, 0.815, 0.03127, 0.815, 0.03127, 0.815, 0.1815, 0.1815, 0.1815, 0.1815, 0.1815, 0.1815, 0.1815, 0.1815, 0.1815, 0.1815, 0.1815, 0.1815, 0.1815, 0.1815, 0.1815, 0.1815, 0.1815, 0.1815, 0.1815, 0.1815, 0.1815, 0.1815, 0.1815, 0.1815, 0.1815, 0.1815, 0.1815, 0.1815, 0.1815, 0.1815, 0.1815, 0.1815, 0.949, 0.949, 0.949, 0.949, 0.949, 0.949, 0.949, 0.949, 0.949, 0.949, 0.949, 0.949, 0.949, 0.949, 0.949, 0.949, 0.949, 0.949, 0.949, 0.949, 0.949, 0.949, 0.949, 0.949, 0.949, 0.949, 0.949, 0.949, 0.949, 0.949, 0.949, 0.949, 0.06819, 0.06819, 0.06819, 0.06819, 0.06819, 0.06819, 0.06819, 0.06819, 0.06819, 0.06819, 0.06819, 0.06819, 0.06819, 0.06819, 0.06819, 0.06819, 0.06819, 0.06819, 0.06819, 0.06819, 0.06819, 0.06819, 0.06819, 0.06819, 0.06819, 0.06819, 0.06819, 0.06819, 0.06819, 0.06819, 0.06819, 0.06819]): _vg.add([_i], _w, 'REPLACE')
_vg = ob_sphere.vertex_groups.new(name='Bone.003')
for _i, _w in zip([224, 225, 226, 227, 236, 237, 238, 239, 240, 241, 242, 251, 252, 253, 254, 255, 256, 257, 267, 268, 269, 270, 271, 272, 273, 282, 283, 284, 285, 286, 287, 288, 417, 418, 419, 420, 421, 422, 423, 424, 425, 426, 427, 428, 429, 430, 431, 432, 433, 434, 435, 436, 437, 438, 439, 440, 441, 442, 443, 444, 445, 446, 447, 448, 481, 482, 483, 484, 485, 486, 487, 488, 489, 490, 491, 492, 493, 494, 495, 496, 497, 498, 499, 500, 501, 502, 503, 504, 505, 506, 507, 508, 509, 510, 511, 512, 513, 514, 515, 516, 517, 518, 519, 520, 521, 522, 523, 524, 525, 526, 527, 528, 529, 530, 531, 532, 533, 534, 535, 536, 537, 538, 539, 540, 541, 542, 543, 544, 545, 546, 547, 548, 549, 550, 551, 552, 553, 554, 555, 556, 557, 558, 559, 560, 561, 562, 563, 564, 565, 566, 567, 568, 569, 570, 571, 572, 573, 574, 575, 576, 577, 578, 579, 580, 581, 582, 583, 584, 585, 586, 587, 588, 589, 590, 591, 592, 593, 594, 595, 596, 597, 598, 599, 600, 601, 602, 603, 604, 605, 606, 607, 608, 673, 674, 675, 676, 677, 678, 679, 680, 681, 682, 683, 684, 685, 686, 687, 688, 689, 690, 691, 692, 693, 694, 695, 696, 697, 698, 699, 700, 701, 702, 703, 704, 705, 706, 707, 708, 709, 710, 711, 712, 713, 714, 715, 716, 717, 718, 719, 720, 721, 722, 723, 724, 725, 726, 727, 728, 729, 730, 731, 732, 733, 734, 735, 736, 737, 738, 739, 740, 741, 742, 743, 744, 745, 746, 747, 748, 749, 750, 751, 752, 753, 754, 755, 756, 757, 758, 759, 760, 761, 762, 763, 764, 765, 766, 767, 768, 769, 770, 771, 772, 773, 774, 775, 776, 777, 778, 779, 780, 781, 782, 783, 784, 785, 786, 787, 788, 789, 790, 791, 792, 793, 794, 795, 796, 797, 798, 799, 800, 801, 802, 803, 804, 805, 806, 807, 808, 809, 810, 811, 812, 813, 814, 815, 816, 817, 818, 819, 820, 821, 822, 823, 824, 825, 826, 827, 828, 829, 830, 831, 832, 833, 834, 835, 836, 837, 838, 839, 840, 841, 842, 843, 844, 845, 846, 847, 848, 849, 850, 851, 852, 853, 854, 855, 856, 857, 858, 859, 860, 861, 862, 863, 864, 1185, 1186, 1187, 1188, 1189, 1190, 1191, 1192, 1193, 1194, 1195, 1196, 1197, 1198, 1199, 1200, 1201, 1202, 1203, 1204, 1205, 1206, 1207, 1208, 1209, 1210, 1211, 1212, 1213, 1214, 1215, 1216], [0.3666, 0.3666, 0.3666, 0.3666, 0.3666, 0.3666, 0.3666, 0.3666, 0.3666, 0.3666, 0.3666, 0.3666, 0.3666, 0.3666, 0.3666, 0.3666, 0.3666, 0.3666, 0.3666, 0.3666, 0.3666, 0.3666, 0.3666, 0.3666, 0.3666, 0.3666, 0.3666, 0.3666, 0.3666, 0.3666, 0.3666, 0.3666, 0.02104, 0.02104, 0.02104, 0.02104, 0.02104, 0.02104, 0.02104, 0.02104, 0.02104, 0.02104, 0.02104, 0.02104, 0.02104, 0.02104, 0.02104, 0.02104, 0.02104, 0.02104, 0.02104, 0.02104, 0.02104, 0.02104, 0.02104, 0.02104, 0.02104, 0.02104, 0.02104, 0.02104, 0.02104, 0.02104, 0.02104, 0.02104, 0.1598, 0.1598, 0.1598, 0.1598, 0.1598, 0.1598, 0.1598, 0.1598, 0.1598, 0.1598, 0.1598, 0.1598, 0.1598, 0.1598, 0.1598, 0.1598, 0.1598, 0.1598, 0.1598, 0.1598, 0.1598, 0.1598, 0.1598, 0.1598, 0.1598, 0.1598, 0.1598, 0.1598, 0.1598, 0.1598, 0.1598, 0.1598, 0.7691, 0.7691, 0.7691, 0.7691, 0.7691, 0.7691, 0.7691, 0.7691, 0.7691, 0.7691, 0.7691, 0.7691, 0.7691, 0.7691, 0.7691, 0.7691, 0.7691, 0.7691, 0.7691, 0.7691, 0.7691, 0.7691, 0.7691, 0.7691, 0.7691, 0.7691, 0.7691, 0.7691, 0.7691, 0.7691, 0.7691, 0.7691, 0.6, 0.6, 0.6, 0.6, 0.6, 0.6, 0.6, 0.6, 0.6, 0.6, 0.6, 0.6, 0.6, 0.6, 0.6, 0.6, 0.6, 0.6, 0.6, 0.6, 0.6, 0.6, 0.6, 0.6, 0.6, 0.6, 0.6, 0.6, 0.6, 0.6, 0.6, 0.6, 0.003228, 0.003228, 0.003228, 0.003228, 0.003228, 0.003228, 0.003228, 0.003228, 0.003228, 0.003228, 0.003228, 0.003228, 0.003228, 0.003228, 0.003228, 0.003228, 0.003228, 0.003228, 0.003228, 0.003228, 0.003228, 0.003228, 0.003228, 0.003228, 0.003228, 0.003228, 0.003228, 0.003228, 0.003228, 0.003228, 0.003228, 0.003228, 0.01084, 0.01084, 0.01084, 0.01084, 0.01084, 0.01084, 0.01084, 0.01084, 0.01084, 0.01084, 0.01084, 0.01084, 0.01084, 0.01084, 0.01084, 0.01084, 0.01084, 0.01084, 0.01084, 0.01084, 0.01084, 0.01084, 0.01084, 0.01084, 0.01084, 0.01084, 0.01084, 0.01084, 0.01084, 0.01084, 0.01084, 0.01084, 0.05742, 0.05742, 0.05742, 0.05742, 0.05742, 0.05742, 0.05742, 0.05742, 0.05742, 0.05742, 0.05742, 0.05742, 0.05742, 0.05742, 0.05742, 0.05742, 0.05742, 0.05742, 0.05742, 0.05742, 0.05742, 0.05742, 0.05742, 0.05742, 0.05742, 0.05742, 0.05742, 0.05742, 0.05742, 0.05742, 0.05742, 0.05742, 0.0366, 0.0366, 0.0366, 0.0366, 0.0366, 0.0366, 0.0366, 0.0366, 0.0366, 0.0366, 0.0366, 0.0366, 0.0366, 0.0366, 0.0366, 0.0366, 0.0366, 0.0366, 0.0366, 0.0366, 0.0366, 0.0366, 0.0366, 0.0366, 0.0366, 0.0366, 0.0366, 0.0366, 0.0366, 0.0366, 0.0366, 0.0366, 0.08729, 0.08729, 0.08729, 0.08729, 0.08729, 0.08729, 0.08729, 0.08729, 0.08729, 0.08729, 0.08729, 0.08729, 0.08729, 0.08729, 0.08729, 0.08729, 0.08729, 0.08729, 0.08729, 0.08729, 0.08729, 0.08729, 0.08729, 0.08729, 0.08729, 0.08729, 0.08729, 0.08729, 0.08729, 0.08729, 0.08729, 0.08729, 0.1323, 0.1323, 0.1323, 0.1323, 0.1323, 0.1323, 0.1323, 0.1323, 0.1323, 0.1323, 0.1323, 0.1323, 0.1323, 0.1323, 0.1323, 0.1323, 0.1323, 0.1323, 0.1323, 0.1323, 0.1323, 0.1323, 0.1323, 0.1323, 0.1323, 0.1323, 0.1323, 0.1323, 0.1323, 0.1323, 0.1323, 0.1323, 0.8009, 0.8009, 0.8009, 0.8009, 0.8009, 0.8009, 0.8009, 0.8009, 0.8009, 0.8009, 0.8009, 0.8009, 0.8009, 0.8009, 0.8009, 0.8009, 0.8009, 0.8009, 0.8009, 0.8009, 0.8009, 0.8009, 0.8009, 0.8009, 0.8009, 0.8009, 0.8009, 0.8009, 0.8009, 0.8009, 0.8009, 0.8009, 0.8507, 0.8507, 0.8507, 0.8507, 0.8507, 0.8507, 0.8507, 0.8507, 0.8507, 0.8507, 0.8507, 0.8507, 0.8507, 0.8507, 0.8507, 0.8507, 0.8507, 0.8507, 0.8507, 0.8507, 0.8507, 0.8507, 0.8507, 0.8507, 0.8507, 0.8507, 0.8507, 0.8507, 0.8507, 0.8507, 0.8507, 0.8507]): _vg.add([_i], _w, 'REPLACE')
_vg = ob_sphere.vertex_groups.new(name='Bone.004')
for _i, _w in zip([0, 1, 2, 3, 4, 5, 6, 7, 8, 9, 10, 11, 12, 13, 14, 15, 16, 17, 18, 19, 20, 21, 22, 23, 24, 25, 26, 27, 28, 29, 30, 31, 32, 33, 34, 35, 36, 37, 38, 39, 40, 41, 42, 43, 44, 45, 46, 47, 48, 49, 50, 51, 52, 53, 54, 55, 56, 57, 58, 59, 60, 61, 62, 63, 64, 65, 66, 67, 68, 69, 70, 71, 72, 73, 74, 75, 76, 77, 78, 79, 80, 81, 82, 83, 84, 85, 86, 87, 88, 89, 90, 91, 92, 93, 94, 95, 96, 97, 98, 99, 100, 101, 102, 103, 104, 105, 106, 107, 108, 109, 110, 111, 112, 113, 114, 115, 116, 117, 118, 119, 120, 121, 122, 123, 124, 125, 126, 127, 128, 129, 130, 131, 132, 133, 134, 135, 136, 137, 138, 139, 140, 141, 142, 143, 144, 145, 146, 147, 148, 149, 150, 151, 152, 153, 154, 155, 156, 157, 158, 159, 160, 161, 162, 163, 164, 165, 166, 167, 168, 169, 170, 171, 172, 173, 174, 175, 176, 177, 178, 179, 180, 181, 182, 183, 184, 185, 186, 187, 188, 189, 190, 191, 192, 193, 194, 195, 196, 197, 198, 199, 200, 201, 202, 203, 204, 205, 206, 207, 208, 209, 210, 211, 212, 213, 214, 215, 216, 217, 218, 219, 220, 221, 222, 223, 224, 225, 226, 227, 228, 229, 230, 231, 232, 233, 234, 235, 236, 237, 238, 239, 240, 241, 242, 243, 244, 245, 246, 247, 248, 249, 250, 251, 252, 253, 254, 255, 256, 257, 258, 259, 260, 261, 262, 263, 264, 265, 266, 267, 268, 269, 270, 271, 272, 273, 274, 275, 276, 277, 278, 279, 280, 281, 282, 283, 284, 285, 286, 287, 288, 289, 290, 291, 292, 293, 294, 295, 296, 297, 298, 299, 300, 301, 302, 303, 304, 305, 306, 307, 308, 309, 310, 311, 312, 313, 314, 315, 316, 317, 318, 319, 320, 321, 322, 323, 324, 325, 326, 327, 328, 329, 330, 331, 332, 333, 334, 335, 336, 337, 338, 339, 340, 341, 342, 343, 344, 345, 346, 347, 348, 349, 350, 351, 352, 353, 354, 355, 356, 357, 358, 359, 360, 361, 362, 363, 364, 365, 366, 367, 368, 369, 370, 371, 372, 373, 374, 375, 376, 377, 378, 379, 380, 381, 382, 383, 384, 385, 386, 387, 388, 389, 390, 391, 392, 393, 394, 395, 396, 397, 398, 399, 400, 401, 402, 403, 404, 405, 406, 407, 408, 409, 410, 411, 412, 413, 414, 415, 416, 417, 418, 419, 420, 421, 422, 423, 424, 425, 426, 427, 428, 429, 430, 431, 432, 433, 434, 435, 436, 437, 438, 439, 440, 441, 442, 443, 444, 445, 446, 447, 448, 481, 482, 483, 484, 485, 486, 487, 488, 489, 490, 491, 492, 493, 494, 495, 496, 497, 498, 499, 500, 501, 502, 503, 504, 505, 506, 507, 508, 509, 510, 511, 512, 513, 514, 515, 516, 517, 518, 519, 520, 521, 522, 523, 524, 525, 526, 527, 528, 529, 530, 531, 532, 533, 534, 535, 536, 537, 538, 539, 540, 541, 542, 543, 544, 545, 546, 547, 548, 549, 550, 551, 552, 553, 554, 555, 556, 557, 558, 559, 560, 561, 562, 563, 564, 565, 566, 567, 568, 569, 570, 571, 572, 573, 574, 575, 576, 577, 578, 579, 580, 581, 582, 583, 584, 585, 586, 587, 588, 589, 590, 591, 592, 593, 594, 595, 596, 597, 598, 599, 600, 601, 602, 603, 604, 605, 606, 607, 608, 609, 610, 611, 612, 613, 614, 615, 616, 617, 618, 619, 620, 621, 622, 623, 624, 625, 626, 627, 628, 629, 630, 631, 632, 633, 634, 635, 636, 637, 638, 639, 640, 641, 642, 643, 644, 645, 646, 647, 648, 649, 650, 651, 652, 653, 654, 655, 656, 657, 658, 659, 660, 661, 662, 663, 664, 665, 666, 667, 668, 669, 670, 671, 672, 673, 674, 675, 676, 677, 678, 679, 680, 681, 682, 683, 684, 685, 686, 687, 688, 689, 690, 691, 692, 693, 694, 695, 696, 697, 698, 699, 700, 701, 702, 703, 704, 705, 706, 707, 708, 709, 710, 711, 712, 713, 714, 715, 716, 717, 718, 719, 720, 721, 722, 723, 724, 725, 726, 727, 728, 729, 730, 731, 732, 733, 734, 735, 736, 737, 738, 739, 740, 741, 742, 743, 744, 745, 746, 747, 748, 749, 750, 751, 752, 753, 754, 755, 756, 757, 758, 759, 760, 761, 762, 763, 764, 765, 766, 767, 768, 769, 770, 771, 772, 773, 774, 775, 776, 777, 778, 779, 780, 781, 782, 783, 784, 785, 786, 787, 788, 789, 790, 791, 792, 793, 794, 795, 796, 797, 798, 799, 800, 833, 834, 835, 836, 837, 838, 839, 840, 841, 842, 843, 844, 845, 846, 847, 848, 849, 850, 851, 852, 853, 854, 855, 856, 857, 858, 859, 860, 861, 862, 863, 864, 1185, 1186, 1187, 1188, 1189, 1190, 1191, 1192, 1193, 1194, 1195, 1196, 1197, 1198, 1199, 1200, 1201, 1202, 1203, 1204, 1205, 1206, 1207, 1208, 1209, 1210, 1211, 1212, 1213, 1214, 1215, 1216], [0.9986, 0.997, 0.9951, 0.9932, 0.9911, 0.9895, 0.9875, 0.983, 0.9986, 0.997, 0.9951, 0.9932, 0.9911, 0.9895, 0.9875, 0.983, 0.9986, 0.997, 0.9952, 0.9932, 0.9911, 0.9895, 0.9875, 0.983, 0.9986, 0.997, 0.9952, 0.9932, 0.9911, 0.9895, 0.9875, 0.983, 0.9986, 0.997, 0.9952, 0.9932, 0.9911, 0.9895, 0.9875, 0.983, 0.9986, 0.997, 0.9952, 0.9932, 0.9911, 0.9895, 0.9875, 0.983, 0.9986, 0.997, 0.9952, 0.9932, 0.9911, 0.9895, 0.9875, 0.983, 0.9986, 0.997, 0.9952, 0.9932, 0.9911, 0.9895, 0.9875, 0.983, 0.9986, 0.997, 0.9952, 0.9932, 0.9911, 0.9895, 0.9875, 0.983, 0.9986, 0.997, 0.9952, 0.9932, 0.9911, 0.9895, 0.9875, 0.983, 0.9986, 0.997, 0.9952, 0.9932, 0.9911, 0.9895, 0.9875, 0.983, 0.9986, 0.997, 0.9952, 0.9932, 0.9911, 0.9895, 0.9875, 0.983, 0.9986, 0.997, 0.9952, 0.9932, 0.9911, 0.9895, 0.9875, 0.983, 0.9986, 0.997, 0.9952, 0.9932, 0.9911, 0.9895, 0.9875, 0.983, 0.9986, 0.997, 0.9952, 0.9932, 0.9911, 0.9895, 0.9875, 0.983, 0.9986, 0.997, 0.9952, 0.9932, 0.9911, 0.9895, 0.9875, 0.983, 0.9986, 0.997, 0.9952, 0.9932, 0.9911, 0.9895, 0.9875, 0.983, 0.9986, 0.997, 0.9952, 0.9932, 0.9911, 0.9895, 0.9875, 0.983, 0.9986, 0.997, 0.9952, 0.9932, 0.9911, 0.9895, 0.9875, 0.983, 0.9986, 0.997, 0.9951, 0.9932, 0.9911, 0.9895, 0.9875, 0.983, 0.9986, 0.997, 0.9951, 0.9932, 0.9911, 0.9895, 0.9875, 0.983, 0.9986, 0.997, 0.9951, 0.9932, 0.9911, 0.9895, 0.9875, 0.983, 0.9986, 0.997, 0.9951, 0.9932, 0.9911, 0.9895, 0.9875, 0.983, 0.9986, 0.997, 0.9951, 0.9932, 0.9911, 0.9895, 0.9875, 0.983, 0.9986, 0.997, 0.9951, 0.9932, 0.9911, 0.9895, 0.9875, 0.983, 0.9986, 0.997, 0.9951, 0.9932, 0.9911, 0.9895, 0.9875, 0.983, 0.9986, 0.997, 0.9951, 0.9932, 0.9911, 0.9895, 0.9875, 0.983, 0.9986, 0.997, 0.9951, 0.9932, 0.9911, 0.9895, 0.9875, 0.983, 0.6241, 0.6241, 0.6241, 0.6241, 0.9986, 0.997, 0.9951, 0.9932, 0.9911, 0.9895, 0.9875, 0.983, 0.6241, 0.6241, 0.6241, 0.6241, 0.6241, 0.6241, 0.6241, 0.9986, 0.997, 0.9951, 0.9932, 0.9911, 0.9895, 0.9875, 0.983, 0.6241, 0.6241, 0.6241, 0.6241, 0.6241, 0.6241, 0.6241, 1.0, 0.9986, 0.997, 0.9951, 0.9932, 0.9911, 0.9895, 0.9875, 0.983, 0.6241, 0.6241, 0.6241, 0.6241, 0.6241, 0.6241, 0.6241, 0.9986, 0.997, 0.9951, 0.9932, 0.9911, 0.9895, 0.9875, 0.983, 0.6241, 0.6241, 0.6241, 0.6241, 0.6241, 0.6241, 0.6241, 0.9859, 0.9859, 0.9859, 0.9859, 0.9859, 0.9859, 0.9859, 0.9859, 0.9859, 0.9859, 0.9859, 0.9859, 0.9859, 0.9859, 0.9859, 0.9859, 0.9859, 0.9859, 0.9859, 0.9859, 0.9859, 0.9859, 0.9859, 0.9859, 0.9859, 0.9859, 0.9859, 0.9859, 0.9859, 0.9859, 0.9859, 0.9859, 0.9835, 0.9835, 0.9835, 0.9835, 0.9835, 0.9835, 0.9835, 0.9835, 0.9835, 0.9835, 0.9835, 0.9835, 0.9835, 0.9835, 0.9835, 0.9835, 0.9835, 0.9835, 0.9835, 0.9835, 0.9835, 0.9835, 0.9835, 0.9835, 0.9835, 0.9835, 0.9835, 0.9835, 0.9835, 0.9835, 0.9835, 0.9835, 0.9853, 0.9853, 0.9853, 0.9853, 0.9853, 0.9853, 0.9853, 0.9853, 0.9853, 0.9853, 0.9853, 0.9853, 0.9853, 0.9853, 0.9853, 0.9853, 0.9853, 0.9853, 0.9853, 0.9853, 0.9853, 0.9853, 0.9853, 0.9853, 0.9853, 0.9853, 0.9853, 0.9853, 0.9853, 0.9853, 0.9853, 0.9853, 0.9807, 0.9807, 0.9807, 0.9807, 0.9807, 0.9807, 0.9807, 0.9807, 0.9807, 0.9807, 0.9807, 0.9807, 0.9807, 0.9807, 0.9807, 0.9807, 0.9807, 0.9807, 0.9807, 0.9807, 0.9807, 0.9807, 0.9807, 0.9807, 0.9807, 0.9807, 0.9807, 0.9807, 0.9807, 0.9807, 0.9807, 0.9807, 0.9636, 0.9636, 0.9636, 0.9636, 0.9636, 0.9636, 0.9636, 0.9636, 0.9636, 0.9636, 0.9636, 0.9636, 0.9636, 0.9636, 0.9636, 0.9636, 0.9636, 0.9636, 0.9636, 0.9636, 0.9636, 0.9636, 0.9636, 0.9636, 0.9636, 0.9636, 0.9636, 0.9636, 0.9636, 0.9636, 0.9636, 0.9636, 0.8362, 0.8362, 0.8362, 0.8362, 0.8362, 0.8362, 0.8362, 0.8362, 0.8362, 0.8362, 0.8362, 0.8362, 0.8362, 0.8362, 0.8362, 0.8362, 0.8362, 0.8362, 0.8362, 0.8362, 0.8362, 0.8362, 0.8362, 0.8362, 0.8362, 0.8362, 0.8362, 0.8362, 0.8362, 0.8362, 0.8362, 0.8362, 0.2026, 0.2026, 0.2026, 0.2026, 0.2026, 0.2026, 0.2026, 0.2026, 0.2026, 0.2026, 0.2026, 0.2026, 0.2026, 0.2026, 0.2026, 0.2026, 0.2026, 0.2026, 0.2026, 0.2026, 0.2026, 0.2026, 0.2026, 0.2026, 0.2026, 0.2026, 0.2026, 0.2026, 0.2026, 0.2026, 0.2026, 0.2026, 0.3849, 0.3849, 0.3849, 0.3849, 0.3849, 0.3849, 0.3849, 0.3849, 0.3849, 0.3849, 0.3849, 0.3849, 0.3849, 0.3849, 0.3849, 0.3849, 0.3849, 0.3849, 0.3849, 0.3849, 0.3849, 0.3849, 0.3849, 0.3849, 0.3849, 0.3849, 0.3849, 0.3849, 0.3849, 0.3849, 0.3849, 0.3849, 0.9727, 0.9727, 0.9727, 0.9727, 0.9727, 0.9727, 0.9727, 0.9727, 0.9727, 0.9727, 0.9727, 0.9727, 0.9727, 0.9727, 0.9727, 0.9727, 0.9727, 0.9727, 0.9727, 0.9727, 0.9727, 0.9727, 0.9727, 0.9727, 0.9727, 0.9727, 0.9727, 0.9727, 0.9727, 0.9727, 0.9727, 0.9727, 0.9778, 0.9778, 0.9778, 0.9778, 0.9778, 0.9778, 0.9778, 0.9778, 0.9778, 0.9778, 0.9778, 0.9778, 0.9778, 0.9778, 0.9778, 0.9778, 0.9778, 0.9778, 0.9778, 0.9778, 0.9778, 0.9778, 0.9778, 0.9778, 0.9778, 0.9778, 0.9778, 0.9778, 0.9778, 0.9778, 0.9778, 0.9778, 0.9752, 0.9752, 0.9752, 0.9752, 0.9752, 0.9752, 0.9752, 0.9752, 0.9752, 0.9752, 0.9752, 0.9752, 0.9752, 0.9752, 0.9752, 0.9752, 0.9752, 0.9752, 0.9752, 0.9752, 0.9752, 0.9752, 0.9752, 0.9752, 0.9752, 0.9752, 0.9752, 0.9752, 0.9752, 0.9752, 0.9752, 0.9752, 0.9688, 0.9688, 0.9688, 0.9688, 0.9688, 0.9688, 0.9688, 0.9688, 0.9688, 0.9688, 0.9688, 0.9688, 0.9688, 0.9688, 0.9688, 0.9688, 0.9688, 0.9688, 0.9688, 0.9688, 0.9688, 0.9688, 0.9688, 0.9688, 0.9688, 0.9688, 0.9688, 0.9688, 0.9688, 0.9688, 0.9688, 0.9688, 0.9411, 0.9411, 0.9411, 0.9411, 0.9411, 0.9411, 0.9411, 0.9411, 0.9411, 0.9411, 0.9411, 0.9411, 0.9411, 0.9411, 0.9411, 0.9411, 0.9411, 0.9411, 0.9411, 0.9411, 0.9411, 0.9411, 0.9411, 0.9411, 0.9411, 0.9411, 0.9411, 0.9411, 0.9411, 0.9411, 0.9411, 0.9411, 0.9556, 0.9556, 0.9556, 0.9556, 0.9556, 0.9556, 0.9556, 0.9556, 0.9556, 0.9556, 0.9556, 0.9556, 0.9556, 0.9556, 0.9556, 0.9556, 0.9556, 0.9556, 0.9556, 0.9556, 0.9556, 0.9556, 0.9556, 0.9556, 0.9556, 0.9556, 0.9556, 0.9556, 0.9556, 0.9556, 0.9556, 0.9556, 0.9105, 0.9105, 0.9105, 0.9105, 0.9105, 0.9105, 0.9105, 0.9105, 0.9105, 0.9105, 0.9105, 0.9105, 0.9105, 0.9105, 0.9105, 0.9105, 0.9105, 0.9105, 0.9105, 0.9105, 0.9105, 0.9105, 0.9105, 0.9105, 0.9105, 0.9105, 0.9105, 0.9105, 0.9105, 0.9105, 0.9105, 0.9105, 0.008804, 0.008803, 0.008804, 0.008804, 0.008803, 0.008804, 0.008803, 0.008803, 0.008803, 0.008804, 0.008803, 0.008803, 0.008803, 0.008803, 0.008803, 0.008803, 0.008803, 0.008803, 0.008804, 0.008803, 0.008804, 0.008803, 0.008804, 0.008803, 0.008804, 0.008803, 0.008803, 0.008804, 0.008803, 0.008803, 0.008803, 0.008804, 0.08094, 0.08094, 0.08094, 0.08094, 0.08094, 0.08094, 0.08094, 0.08094, 0.08094, 0.08094, 0.08094, 0.08094, 0.08094, 0.08094, 0.08094, 0.08094, 0.08094, 0.08094, 0.08094, 0.08094, 0.08094, 0.08094, 0.08094, 0.08094, 0.08094, 0.08094, 0.08094, 0.08094, 0.08094, 0.08094, 0.08094, 0.08094]): _vg.add([_i], _w, 'REPLACE')
_m = ob_sphere.modifiers.new('Armature', 'ARMATURE')
_m.object = ob_armature

# ---- collection membership
col_collection_1.objects.link(ob_armature)
col_collection_1.objects.link(ob_sphere)

# ---- scene / render settings (as saved in the file)
scene.frame_start = 1; scene.frame_end = 250; scene.frame_set(1)
scene.render.engine = 'BLENDER_EEVEE_NEXT'
scene.render.resolution_percentage = 50
scene.render.dither_intensity = 0.0
scene.cycles.use_denoising = False
scene.cycles.samples = 10
scene.cycles.sampling_pattern = 'TABULATED_SOBOL'
scene.cycles.light_sampling_threshold = 0.0
scene.cycles.use_adaptive_sampling = False
scene.cycles.use_light_tree = False
scene.cycles.blur_glossy = 0.0
scene.cycles.pixel_filter_type = 'GAUSSIAN'
scene.cycles.sample_clamp_indirect = 0.0
scene.view_settings.view_transform = 'Standard'
bpy.context.view_layer.update()

# ---- added for rendering (the .blend has no active camera and no usable light): camera, sun
cam_auto = bpy.data.cameras.new('AutoCamera')
cam_auto.lens = 50.0
cam_auto.sensor_width = 36.0
cam_auto.clip_end = 1000.0
ob_auto_camera = bpy.data.objects.new('AutoCamera', cam_auto)
scene.collection.objects.link(ob_auto_camera)
ob_auto_camera.location = (3.33179, -3.99814, 3.77995)
ob_auto_camera.rotation_euler = (1.09748, -7.21219e-08, 0.694738)
scene.camera = ob_auto_camera
light_auto_sun = bpy.data.lights.new('AutoSun', 'SUN')
light_auto_sun.energy = 3.0
light_auto_sun.angle = 0.0523599
ob_auto_sun = bpy.data.objects.new('AutoSun', light_auto_sun)
scene.collection.objects.link(ob_auto_sun)
ob_auto_sun.rotation_euler = (0.872665, 0.174533, 0.523599)
bpy.context.view_layer.update()
